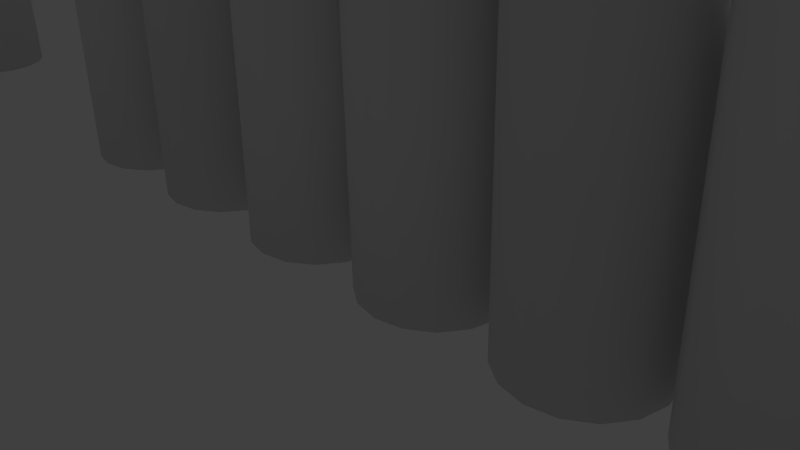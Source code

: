 # Source: Pallisade.blend  (saved by Blender 2.71.0; exported with 4.5.12 LTS)
import bpy
from mathutils import Matrix  # noqa: F401  (used for matrix-valued properties, if any)

bpy.ops.wm.read_factory_settings(use_empty=True)
scene = bpy.context.scene
scene.name = 'Scene'

# ---- collections
col_collection_1 = bpy.data.collections.new('Collection 1'); scene.collection.children.link(col_collection_1)

# ---- world
world_world = bpy.data.worlds.new('World'); scene.world = world_world
world_world.color = (0.05088, 0.05088, 0.05088)
world_world.use_sun_shadow = False
world_world.sun_shadow_jitter_overblur = 0.0
world_world.cycles.sampling_method = 'MANUAL'
world_world.cycles.sample_map_resolution = 256

# ---- cameras
cam_camera = bpy.data.cameras.new('Camera')
cam_camera.clip_end = 100.0
cam_camera.lens = 35.0
cam_camera.sensor_width = 32.0
cam_camera.sensor_height = 18.0
cam_camera.ortho_scale = 7.314
cam_camera.dof.focus_distance = 0.0
cam_camera.dof.aperture_fstop = 128.0

# ---- lights
light_lamp = bpy.data.lights.new('Lamp', 'POINT')
light_lamp.transmission_factor = 0.0
light_lamp.cutoff_distance = 30.0
light_lamp.energy = 100.0
light_lamp.shadow_buffer_clip_start = 1.001
light_lamp.shadow_soft_size = 0.1
light_lamp.shadow_maximum_resolution = 0.006
light_lamp.use_absolute_resolution = True
light_lamp.cycles.use_multiple_importance_sampling = False

# ---- meshes
me_cylinder_004 = bpy.data.meshes.new('Cylinder.004')
me_cylinder_004.from_pydata([(3.066, 4.786, 0.3963), (3.066, -0.4934, 9.705), (3.266, 4.751, 0.3767), (3.263, -0.5103, 9.655), (3.435, 4.653, 0.321), (3.429, -0.5936, 9.573), (3.547, 4.506, 0.2377), (3.541, -0.7306, 9.472), (3.587, 4.333, 0.1393), (3.58, -0.9005, 9.367), (3.547, 4.159, 0.04102), (3.541, -1.077, 9.275), (3.435, 4.012, -0.04233), (3.429, -1.234, 9.209), (3.266, 3.914, -0.09803), (3.263, -1.347, 9.18), (3.066, 3.88, -0.1176), (3.066, -1.4, 9.191), (2.867, 3.914, -0.09803), (2.87, -1.383, 9.242), (2.698, 4.012, -0.04233), (2.703, -1.299, 9.324), (2.585, 4.159, 0.04102), (2.592, -1.162, 9.425), (2.545, 4.333, 0.1393), (2.553, -0.9925, 9.529), (2.585, 4.506, 0.2377), (2.592, -0.8157, 9.622), (2.698, 4.653, 0.321), (2.703, -0.6587, 9.687), (2.867, 4.751, 0.3767), (2.87, -0.5455, 9.717), (3.066, -1.939, 11.2), (3.118, 2.146, 5.051), (3.318, 2.112, 5.031), (3.487, 2.013, 4.976), (3.6, 1.866, 4.892), (3.639, 1.693, 4.794), (3.6, 1.52, 4.696), (3.487, 1.373, 4.612), (3.318, 1.275, 4.556), (3.118, 1.24, 4.537), (2.919, 1.275, 4.556), (2.75, 1.373, 4.612), (2.637, 1.52, 4.696), (2.598, 1.693, 4.794), (2.637, 1.866, 4.892), (2.75, 2.013, 4.976), (2.919, 2.112, 5.031), (3.046, -0.1925, 9.175), (3.245, -0.227, 9.155), (3.414, -0.3252, 9.099), (3.527, -0.4721, 9.016), (3.567, -0.6455, 8.918), (3.527, -0.8189, 8.819), (3.414, -0.9659, 8.736), (3.245, -1.064, 8.68), (3.046, -1.099, 8.661), (2.847, -1.064, 8.68), (2.678, -0.9659, 8.736), (2.565, -0.8189, 8.819), (2.525, -0.6455, 8.918), (2.565, -0.4721, 9.016), (2.678, -0.3252, 9.099), (2.847, -0.227, 9.155), (4.132, 3.191, 9.591), (3.963, 3.082, 9.622), (3.85, 2.92, 9.667), (3.81, 2.728, 9.721), (3.85, 2.536, 9.775), (3.963, 2.373, 9.82), (4.132, 2.264, 9.851), (4.331, 2.226, 9.862), (4.53, 2.264, 9.851), (4.699, 2.373, 9.82), (4.812, 2.536, 9.775), (4.852, 2.728, 9.721), (4.812, 2.92, 9.667), (4.699, 3.082, 9.622), (4.53, 3.191, 9.591), (4.331, 3.229, 9.58), (4.204, 1.912, 5.026), (4.035, 1.803, 5.057), (3.922, 1.64, 5.102), (3.883, 1.449, 5.156), (3.922, 1.257, 5.21), (4.035, 1.094, 5.255), (4.204, 0.9852, 5.286), (4.403, 0.947, 5.297), (4.603, 0.9852, 5.286), (4.772, 1.094, 5.255), (4.885, 1.257, 5.21), (4.924, 1.449, 5.156), (4.885, 1.64, 5.102), (4.772, 1.803, 5.057), (4.603, 1.912, 5.026), (4.403, 1.95, 5.016), (4.351, 3.435, 12.25), (4.155, 3.365, 10.21), (4.152, 0.468, -0.1261), (3.988, 3.265, 10.27), (3.983, 0.3593, -0.09567), (3.877, 3.108, 10.34), (3.87, 0.1966, -0.05007), (3.838, 2.918, 10.4), (3.83, 0.004639, 0.003714), (3.877, 2.724, 10.45), (3.87, -0.1873, 0.0575), (3.988, 2.556, 10.47), (3.983, -0.35, 0.1031), (4.155, 2.439, 10.47), (4.152, -0.4587, 0.1336), (4.351, 2.391, 10.45), (4.351, -0.4969, 0.1443), (4.548, 2.419, 10.4), (4.551, -0.4587, 0.1336), (4.714, 2.52, 10.34), (4.72, -0.35, 0.1031), (4.826, 2.677, 10.28), (4.832, -0.1873, 0.0575), (4.865, 2.867, 10.22), (4.872, 0.004639, 0.003714), (4.826, 3.061, 10.17), (4.832, 0.1966, -0.05007), (4.714, 3.229, 10.15), (4.72, 0.3593, -0.09567), (4.548, 3.346, 10.14), (4.551, 0.468, -0.1261), (4.351, 3.394, 10.17), (4.351, 0.5062, -0.1368), (5.672, 4.957, 0.4312), (5.672, -0.8807, 9.401), (5.871, 4.923, 0.4096), (5.869, -0.8944, 9.349), (6.04, 4.829, 0.348), (6.035, -0.9726, 9.262), (6.153, 4.687, 0.2559), (6.147, -1.103, 9.153), (6.193, 4.52, 0.1471), (6.186, -1.266, 9.039), (6.153, 4.353, 0.03843), (6.147, -1.437, 8.936), (6.04, 4.211, -0.05374), (6.035, -1.59, 8.861), (5.871, 4.117, -0.1153), (5.869, -1.701, 8.824), (5.672, 4.084, -0.137), (5.672, -1.754, 8.833), (5.473, 4.117, -0.1153), (5.475, -1.74, 8.884), (5.304, 4.211, -0.05374), (5.309, -1.662, 8.971), (5.191, 4.353, 0.03843), (5.197, -1.531, 9.08), (5.151, 4.52, 0.1471), (5.158, -1.368, 9.195), (5.191, 4.687, 0.2559), (5.197, -1.197, 9.298), (5.304, 4.829, 0.348), (5.309, -1.045, 9.373), (5.473, 4.923, 0.4096), (5.475, -0.9334, 9.409), (5.672, -2.415, 10.8), (5.724, 2.038, 4.916), (5.924, 2.005, 4.894), (6.092, 1.91, 4.833), (6.205, 1.768, 4.741), (6.245, 1.601, 4.632), (6.205, 1.434, 4.523), (6.092, 1.293, 4.431), (5.924, 1.198, 4.369), (5.724, 1.165, 4.348), (5.525, 1.198, 4.369), (5.356, 1.293, 4.431), (5.243, 1.434, 4.523), (5.203, 1.601, 4.632), (5.243, 1.768, 4.741), (5.356, 1.91, 4.833), (5.525, 2.005, 4.894), (5.652, -0.5479, 8.889), (5.851, -0.5811, 8.868), (6.02, -0.6757, 8.806), (6.133, -0.8174, 8.714), (6.173, -0.9844, 8.605), (6.133, -1.151, 8.497), (6.02, -1.293, 8.404), (5.851, -1.388, 8.343), (5.652, -1.421, 8.321), (5.452, -1.388, 8.343), (5.284, -1.293, 8.404), (5.171, -1.151, 8.497), (5.131, -0.9844, 8.605), (5.171, -0.8174, 8.714), (5.284, -0.6757, 8.806), (5.452, -0.5811, 8.868), (0.4255, -0.5811, 8.868), (0.2565, -0.6757, 8.806), (0.1436, -0.8174, 8.714), (0.1039, -0.9844, 8.605), (0.1436, -1.151, 8.497), (0.2565, -1.293, 8.404), (0.4255, -1.388, 8.343), (0.6248, -1.421, 8.321), (0.8241, -1.388, 8.343), (0.9931, -1.293, 8.404), (1.106, -1.151, 8.497), (1.146, -0.9844, 8.605), (1.106, -0.8174, 8.714), (0.9931, -0.6757, 8.806), (0.8241, -0.5811, 8.868), (0.6248, -0.5479, 8.889), (0.4979, 2.005, 4.894), (0.3289, 1.91, 4.833), (0.216, 1.768, 4.741), (0.1763, 1.601, 4.632), (0.216, 1.434, 4.523), (0.3289, 1.293, 4.431), (0.4979, 1.198, 4.369), (0.6972, 1.165, 4.348), (0.8965, 1.198, 4.369), (1.065, 1.293, 4.431), (1.178, 1.434, 4.523), (1.218, 1.601, 4.632), (1.178, 1.768, 4.741), (1.065, 1.91, 4.833), (0.8965, 2.005, 4.894), (0.6972, 2.038, 4.916), (0.6449, -2.415, 10.8), (0.4484, -0.9334, 9.409), (0.4456, 4.923, 0.4096), (0.2817, -1.045, 9.373), (0.2767, 4.829, 0.348), (0.1704, -1.197, 9.298), (0.1637, 4.687, 0.2559), (0.1313, -1.368, 9.195), (0.1241, 4.52, 0.1471), (0.1704, -1.531, 9.08), (0.1637, 4.353, 0.03843), (0.2817, -1.662, 8.971), (0.2767, 4.211, -0.05374), (0.4484, -1.74, 8.884), (0.4456, 4.117, -0.1153), (0.6449, -1.754, 8.833), (0.6449, 4.084, -0.137), (0.8415, -1.701, 8.824), (0.8443, 4.117, -0.1153), (1.008, -1.59, 8.861), (1.013, 4.211, -0.05374), (1.119, -1.437, 8.936), (1.126, 4.353, 0.03843), (1.159, -1.266, 9.039), (1.166, 4.52, 0.1471), (1.119, -1.103, 9.153), (1.126, 4.687, 0.2559), (1.008, -0.9726, 9.262), (1.013, 4.829, 0.348), (0.8415, -0.8944, 9.349), (0.8443, 4.923, 0.4096), (0.6449, -0.8807, 9.401), (0.6449, 4.957, 0.4312), (-0.6758, 0.5062, -0.1368), (-0.6758, 3.394, 10.17), (-0.4765, 0.468, -0.1261), (-0.4792, 3.346, 10.14), (-0.3075, 0.3593, -0.09567), (-0.3126, 3.229, 10.15), (-0.1946, 0.1966, -0.05007), (-0.2012, 3.061, 10.17), (-0.1549, 0.004639, 0.003714), (-0.1621, 2.867, 10.22), (-0.1946, -0.1873, 0.0575), (-0.2012, 2.677, 10.28), (-0.3075, -0.35, 0.1031), (-0.3126, 2.52, 10.34), (-0.4765, -0.4587, 0.1336), (-0.4792, 2.419, 10.4), (-0.6758, -0.4969, 0.1443), (-0.6758, 2.391, 10.45), (-0.8751, -0.4587, 0.1336), (-0.8723, 2.439, 10.47), (-1.044, -0.35, 0.1031), (-1.039, 2.556, 10.47), (-1.157, -0.1873, 0.0575), (-1.15, 2.724, 10.45), (-1.197, 0.004639, 0.003714), (-1.189, 2.918, 10.4), (-1.157, 0.1966, -0.05007), (-1.15, 3.108, 10.34), (-1.044, 0.3593, -0.09567), (-1.039, 3.265, 10.27), (-0.8751, 0.468, -0.1261), (-0.8723, 3.365, 10.21), (-0.6758, 3.435, 12.25), (-0.6236, 1.95, 5.016), (-0.4242, 1.912, 5.026), (-0.2553, 1.803, 5.057), (-0.1424, 1.64, 5.102), (-0.1027, 1.449, 5.156), (-0.1424, 1.257, 5.21), (-0.2553, 1.094, 5.255), (-0.4242, 0.9852, 5.286), (-0.6236, 0.947, 5.297), (-0.8229, 0.9852, 5.286), (-0.9919, 1.094, 5.255), (-1.105, 1.257, 5.21), (-1.144, 1.449, 5.156), (-1.105, 1.64, 5.102), (-0.9919, 1.803, 5.057), (-0.8229, 1.912, 5.026), (-0.6959, 3.229, 9.58), (-0.4966, 3.191, 9.591), (-0.3276, 3.082, 9.622), (-0.2147, 2.92, 9.667), (-0.1751, 2.728, 9.721), (-0.2147, 2.536, 9.775), (-0.3276, 2.373, 9.82), (-0.4966, 2.264, 9.851), (-0.6959, 2.226, 9.862), (-0.8953, 2.264, 9.851), (-1.064, 2.373, 9.82), (-1.177, 2.536, 9.775), (-1.217, 2.728, 9.721), (-1.177, 2.92, 9.667), (-1.064, 3.082, 9.622), (-0.8953, 3.191, 9.591), (-2.18, -0.227, 9.155), (-2.349, -0.3252, 9.099), (-2.462, -0.4721, 9.016), (-2.502, -0.6455, 8.918), (-2.462, -0.8189, 8.819), (-2.349, -0.9659, 8.736), (-2.18, -1.064, 8.68), (-1.981, -1.099, 8.661), (-1.782, -1.064, 8.68), (-1.613, -0.9659, 8.736), (-1.5, -0.8189, 8.819), (-1.46, -0.6455, 8.918), (-1.5, -0.4721, 9.016), (-1.613, -0.3252, 9.099), (-1.782, -0.227, 9.155), (-1.981, -0.1925, 9.175), (-2.108, 2.112, 5.031), (-2.277, 2.013, 4.976), (-2.39, 1.866, 4.892), (-2.429, 1.693, 4.794), (-2.39, 1.52, 4.696), (-2.277, 1.373, 4.612), (-2.108, 1.275, 4.556), (-1.909, 1.24, 4.537), (-1.709, 1.275, 4.556), (-1.54, 1.373, 4.612), (-1.427, 1.52, 4.696), (-1.388, 1.693, 4.794), (-1.427, 1.866, 4.892), (-1.54, 2.013, 4.976), (-1.709, 2.112, 5.031), (-1.909, 2.146, 5.051), (-1.961, -1.939, 11.2), (-2.157, -0.5455, 9.717), (-2.16, 4.751, 0.3767), (-2.324, -0.6587, 9.687), (-2.329, 4.653, 0.321), (-2.435, -0.8157, 9.622), (-2.442, 4.506, 0.2377), (-2.474, -0.9925, 9.529), (-2.482, 4.333, 0.1393), (-2.435, -1.162, 9.425), (-2.442, 4.159, 0.04102), (-2.324, -1.299, 9.324), (-2.329, 4.012, -0.04233), (-2.157, -1.383, 9.242), (-2.16, 3.914, -0.09803), (-1.961, -1.4, 9.191), (-1.961, 3.88, -0.1176), (-1.764, -1.347, 9.18), (-1.761, 3.914, -0.09803), (-1.598, -1.234, 9.209), (-1.593, 4.012, -0.04233), (-1.486, -1.077, 9.275), (-1.48, 4.159, 0.04102), (-1.447, -0.9005, 9.367), (-1.44, 4.333, 0.1393), (-1.486, -0.7306, 9.472), (-1.48, 4.506, 0.2377), (-1.598, -0.5936, 9.573), (-1.593, 4.653, 0.321), (-1.764, -0.5103, 9.655), (-1.761, 4.751, 0.3767), (-1.961, -0.4934, 9.705), (-1.961, 4.786, 0.3963), (-3.174, 0.5102, -0.114), (-3.174, 3.06, 10.28), (-2.975, 0.4717, -0.1046), (-2.978, 3.012, 10.25), (-2.806, 0.362, -0.07769), (-2.811, 2.896, 10.25), (-2.693, 0.1979, -0.03744), (-2.7, 2.727, 10.27), (-2.654, 0.00434, 0.01004), (-2.661, 2.531, 10.31), (-2.693, -0.1892, 0.05752), (-2.7, 2.34, 10.37), (-2.806, -0.3534, 0.09777), (-2.811, 2.18, 10.43), (-2.975, -0.463, 0.1247), (-2.978, 2.078, 10.48), (-3.174, -0.5015, 0.1341), (-3.174, 2.048, 10.53), (-3.374, -0.463, 0.1247), (-3.371, 2.095, 10.55), (-3.543, -0.3534, 0.09777), (-3.538, 2.212, 10.56), (-3.656, -0.1892, 0.05752), (-3.649, 2.381, 10.53), (-3.695, 0.00434, 0.01004), (-3.688, 2.576, 10.49), (-3.656, 0.1979, -0.03744), (-3.649, 2.768, 10.44), (-3.543, 0.362, -0.07769), (-3.538, 2.927, 10.38), (-3.374, 0.4717, -0.1046), (-3.371, 3.03, 10.32), (-3.174, 3.033, 12.36), (-3.122, 1.785, 5.083), (-2.923, 1.746, 5.092), (-2.754, 1.637, 5.119), (-2.641, 1.473, 5.159), (-2.601, 1.279, 5.207), (-2.641, 1.085, 5.254), (-2.754, 0.9213, 5.295), (-2.923, 0.8116, 5.322), (-3.122, 0.7731, 5.331), (-3.322, 0.8116, 5.322), (-3.491, 0.9213, 5.295), (-3.603, 1.085, 5.254), (-3.643, 1.279, 5.207), (-3.603, 1.473, 5.159), (-3.491, 1.637, 5.119), (-3.322, 1.746, 5.092), (-3.195, 2.914, 9.687), (-2.995, 2.876, 9.697), (-2.826, 2.766, 9.723), (-2.713, 2.602, 9.764), (-2.674, 2.408, 9.811), (-2.713, 2.215, 9.859), (-2.826, 2.051, 9.899), (-2.995, 1.941, 9.926), (-3.195, 1.902, 9.935), (-3.394, 1.941, 9.926), (-3.563, 2.051, 9.899), (-3.676, 2.215, 9.859), (-3.715, 2.408, 9.811), (-3.676, 2.602, 9.764), (-3.563, 2.766, 9.723), (-3.394, 2.876, 9.697), (1.853, 0.5003, -0.164), (1.853, 3.791, 10.02), (2.052, 0.4626, -0.1519), (2.049, 3.742, 9.998), (2.221, 0.3552, -0.1171), (2.216, 3.625, 10.0), (2.334, 0.1944, -0.06518), (2.327, 3.458, 10.04), (2.373, 0.004726, -0.003898), (2.366, 3.266, 10.09), (2.334, -0.1849, 0.05739), (2.327, 3.079, 10.16), (2.221, -0.3457, 0.1093), (2.216, 2.924, 10.23), (2.052, -0.4532, 0.1441), (2.049, 2.826, 10.29), (1.853, -0.4909, 0.1562), (1.853, 2.8, 10.34), (1.653, -0.4532, 0.1441), (1.656, 2.848, 10.36), (1.484, -0.3457, 0.1093), (1.489, 2.965, 10.36), (1.371, -0.1849, 0.05739), (1.378, 3.132, 10.32), (1.332, 0.004726, -0.003898), (1.339, 3.324, 10.27), (1.371, 0.1944, -0.06518), (1.378, 3.511, 10.2), (1.484, 0.3552, -0.1171), (1.489, 3.666, 10.13), (1.653, 0.4626, -0.1519), (1.656, 3.764, 10.07), (1.853, 3.914, 12.09), (1.905, 2.146, 4.928), (2.104, 2.108, 4.94), (2.273, 2.0, 4.975), (2.386, 1.84, 5.026), (2.426, 1.65, 5.088), (2.386, 1.46, 5.149), (2.273, 1.299, 5.201), (2.104, 1.192, 5.236), (1.905, 1.154, 5.248), (1.705, 1.192, 5.236), (1.536, 1.299, 5.201), (1.424, 1.46, 5.149), (1.384, 1.65, 5.088), (1.424, 1.84, 5.026), (1.536, 2.0, 4.975), (1.705, 2.108, 4.94), (1.832, 3.603, 9.439), (2.032, 3.565, 9.451), (2.201, 3.458, 9.486), (2.314, 3.297, 9.538), (2.353, 3.108, 9.599), (2.314, 2.918, 9.66), (2.201, 2.757, 9.712), (2.032, 2.65, 9.747), (1.832, 2.612, 9.759), (1.633, 2.65, 9.747), (1.464, 2.757, 9.712), (1.351, 2.918, 9.66), (1.312, 3.108, 9.599), (1.351, 3.297, 9.538), (1.464, 3.458, 9.486), (1.633, 3.565, 9.451)], [], [(52, 7, 9, 53), (57, 17, 19, 58), (60, 23, 25, 61), (63, 29, 31, 64), (191, 155, 157, 192), (174, 190, 191, 175), (158, 177, 178, 160), (176, 192, 193, 177), (187, 147, 149, 188), (29, 27, 32), (31, 29, 32), (5, 3, 32), (1, 31, 32), (23, 21, 32), (53, 9, 11, 54), (122, 124, 97), (64, 31, 1, 49), (21, 19, 32), (62, 27, 29, 63), (13, 11, 32), (170, 186, 187, 171), (0, 2, 4, 6, 8, 10, 12, 14, 16, 18, 20, 22, 24, 26, 28, 30), (56, 15, 17, 57), (11, 9, 32), (157, 155, 162), (54, 11, 13, 55), (51, 5, 7, 52), (148, 172, 173, 150), (9, 7, 32), (59, 21, 23, 60), (17, 15, 32), (175, 191, 192, 176), (179, 131, 133, 180), (104, 106, 97), (78, 124, 122, 77), (159, 157, 162), (19, 17, 32), (2, 34, 35, 4), (8, 37, 38, 10), (14, 40, 41, 16), (20, 43, 44, 22), (30, 48, 33, 0), (37, 53, 54, 38), (46, 62, 63, 47), (87, 71, 70, 86), (92, 76, 75, 91), (117, 90, 89, 115), (66, 100, 98, 65), (93, 77, 76, 92), (126, 128, 97), (91, 75, 74, 90), (141, 139, 162), (88, 72, 71, 87), (12, 39, 40, 14), (127, 95, 94, 125), (75, 118, 116, 74), (83, 67, 66, 82), (0, 33, 34, 2), (69, 106, 104, 68), (114, 116, 97), (18, 42, 43, 20), (43, 59, 60, 44), (186, 145, 147, 187), (111, 87, 86, 109), (6, 36, 37, 8), (24, 45, 46, 26), (125, 94, 93, 123), (47, 63, 64, 48), (99, 81, 96, 129), (28, 47, 48, 30), (38, 54, 55, 39), (48, 64, 49, 33), (96, 80, 79, 95), (95, 79, 78, 94), (123, 93, 92, 121), (112, 114, 97), (71, 110, 108, 70), (65, 98, 128, 80), (129, 127, 125, 123, 121, 119, 117, 115, 113, 111, 109, 107, 105, 103, 101, 99), (183, 139, 141, 184), (119, 91, 90, 117), (110, 112, 97), (109, 86, 85, 107), (153, 151, 162), (129, 96, 95, 127), (130, 132, 134, 136, 138, 140, 142, 144, 146, 148, 150, 152, 154, 156, 158, 160), (94, 78, 77, 93), (77, 122, 120, 76), (115, 89, 88, 113), (135, 133, 162), (35, 51, 52, 36), (89, 73, 72, 88), (101, 82, 81, 99), (86, 70, 69, 85), (120, 122, 97), (33, 49, 50, 34), (116, 118, 97), (44, 60, 61, 45), (113, 88, 87, 111), (36, 52, 53, 37), (39, 55, 56, 40), (82, 66, 65, 81), (42, 58, 59, 43), (121, 92, 91, 119), (41, 57, 58, 42), (85, 69, 68, 84), (84, 68, 67, 83), (107, 85, 84, 105), (68, 104, 102, 67), (192, 157, 159, 193), (143, 141, 162), (118, 120, 97), (74, 116, 114, 73), (45, 61, 62, 46), (108, 110, 97), (149, 147, 162), (128, 98, 97), (124, 126, 97), (98, 100, 97), (100, 102, 97), (67, 102, 100, 66), (70, 108, 106, 69), (73, 114, 112, 72), (76, 120, 118, 75), (79, 126, 124, 78), (180, 133, 135, 181), (189, 151, 153, 190), (161, 159, 162), (151, 149, 162), (106, 108, 97), (144, 170, 171, 146), (185, 143, 145, 186), (72, 112, 110, 71), (80, 128, 126, 79), (131, 161, 162), (26, 46, 47, 28), (4, 35, 36, 6), (10, 38, 39, 12), (16, 41, 42, 18), (22, 44, 45, 24), (34, 50, 51, 35), (40, 56, 57, 41), (81, 65, 80, 96), (90, 74, 73, 89), (105, 84, 83, 103), (102, 104, 97), (103, 83, 82, 101), (142, 169, 170, 144), (132, 164, 165, 134), (165, 181, 182, 166), (134, 165, 166, 136), (145, 143, 162), (190, 153, 155, 191), (167, 183, 184, 168), (146, 171, 172, 148), (184, 141, 143, 185), (130, 163, 164, 132), (166, 182, 183, 167), (188, 149, 151, 189), (172, 188, 189, 173), (173, 189, 190, 174), (182, 137, 139, 183), (133, 131, 162), (49, 1, 3, 50), (55, 13, 15, 56), (58, 19, 21, 59), (61, 25, 27, 62), (139, 137, 162), (152, 174, 175, 154), (160, 178, 163, 130), (171, 187, 188, 172), (168, 184, 185, 169), (137, 135, 162), (25, 23, 32), (15, 13, 32), (27, 25, 32), (3, 1, 32), (50, 3, 5, 51), (7, 5, 32), (194, 161, 131, 179), (147, 145, 162), (136, 166, 167, 138), (164, 180, 181, 165), (163, 179, 180, 164), (138, 167, 168, 140), (177, 193, 194, 178), (140, 168, 169, 142), (150, 173, 174, 152), (156, 176, 177, 158), (154, 175, 176, 156), (169, 185, 186, 170), (178, 194, 179, 163), (181, 135, 137, 182), (193, 159, 161, 194), (155, 153, 162), (234, 236, 227), (208, 254, 252, 207), (211, 195, 210, 226), (220, 204, 203, 219), (235, 214, 213, 233), (233, 213, 212, 231), (239, 216, 215, 237), (249, 221, 220, 247), (212, 196, 195, 211), (251, 222, 221, 249), (226, 210, 209, 225), (225, 209, 208, 224), (253, 223, 222, 251), (242, 244, 227), (196, 230, 228, 195), (195, 228, 258, 210), (256, 258, 227), (216, 200, 199, 215), (217, 201, 200, 216), (201, 240, 238, 200), (223, 207, 206, 222), (259, 226, 225, 257), (205, 248, 246, 204), (243, 218, 217, 241), (222, 206, 205, 221), (199, 236, 234, 198), (244, 246, 227), (255, 224, 223, 253), (224, 208, 207, 223), (257, 225, 224, 255), (207, 252, 250, 206), (247, 220, 219, 245), (245, 219, 218, 243), (238, 240, 227), (228, 230, 227), (200, 238, 236, 199), (209, 256, 254, 208), (310, 263, 265, 311), (313, 269, 271, 314), (316, 275, 277, 317), (319, 281, 283, 320), (322, 287, 289, 323), (289, 287, 292), (291, 289, 292), (265, 263, 292), (261, 291, 292), (283, 281, 292), (240, 242, 227), (279, 277, 292), (259, 257, 255, 253, 251, 249, 247, 245, 243, 241, 239, 237, 235, 233, 231, 229), (281, 279, 292), (206, 250, 248, 205), (273, 271, 292), (315, 273, 275, 316), (260, 262, 264, 266, 268, 270, 272, 274, 276, 278, 280, 282, 284, 286, 288, 290), (254, 256, 227), (271, 269, 292), (324, 291, 261, 309), (236, 238, 227), (246, 248, 227), (318, 279, 281, 319), (269, 267, 292), (197, 232, 230, 196), (277, 275, 292), (312, 267, 269, 313), (321, 285, 287, 322), (266, 296, 297, 268), (276, 301, 302, 278), (282, 304, 305, 284), (294, 310, 311, 295), (303, 319, 320, 304), (305, 321, 322, 306), (293, 309, 310, 294), (295, 311, 312, 296), (304, 320, 321, 305), (341, 325, 340, 356), (345, 329, 328, 344), (348, 332, 331, 347), (351, 335, 334, 350), (354, 338, 337, 353), (268, 297, 298, 270), (361, 342, 341, 359), (260, 293, 294, 262), (347, 331, 330, 346), (290, 308, 293, 260), (356, 340, 339, 355), (307, 323, 324, 308), (342, 326, 325, 341), (274, 300, 301, 276), (350, 334, 333, 349), (300, 316, 317, 301), (270, 298, 299, 272), (264, 295, 296, 266), (288, 307, 308, 290), (344, 328, 327, 343), (280, 303, 304, 282), (353, 337, 336, 352), (296, 312, 313, 297), (301, 317, 318, 302), (286, 306, 307, 288), (272, 299, 300, 274), (278, 302, 303, 280), (284, 305, 306, 286), (297, 313, 314, 298), (306, 322, 323, 307), (299, 315, 316, 300), (302, 318, 319, 303), (298, 314, 315, 299), (308, 324, 309, 293), (343, 327, 326, 342), (346, 330, 329, 345), (349, 333, 332, 348), (352, 336, 335, 351), (262, 294, 295, 264), (355, 339, 338, 354), (359, 341, 356, 389), (365, 344, 343, 363), (367, 345, 344, 365), (369, 346, 345, 367), (371, 347, 346, 369), (373, 348, 347, 371), (375, 349, 348, 373), (377, 350, 349, 375), (379, 351, 350, 377), (381, 352, 351, 379), (383, 353, 352, 381), (385, 354, 353, 383), (387, 355, 354, 385), (389, 356, 355, 387), (363, 343, 342, 361), (370, 372, 357), (248, 250, 227), (258, 228, 227), (230, 232, 227), (203, 244, 242, 202), (309, 261, 263, 310), (311, 265, 267, 312), (314, 271, 273, 315), (317, 277, 279, 318), (320, 283, 285, 321), (323, 289, 291, 324), (285, 283, 292), (275, 273, 292), (287, 285, 292), (263, 261, 292), (204, 246, 244, 203), (267, 265, 292), (376, 378, 357), (382, 384, 357), (366, 368, 357), (372, 374, 357), (386, 388, 357), (388, 358, 357), (378, 380, 357), (362, 364, 357), (384, 386, 357), (368, 370, 357), (374, 376, 357), (358, 360, 357), (380, 382, 357), (364, 366, 357), (360, 362, 357), (389, 387, 385, 383, 381, 379, 377, 375, 373, 371, 369, 367, 365, 363, 361, 359), (252, 254, 227), (202, 242, 240, 201), (210, 258, 256, 209), (221, 205, 204, 220), (213, 197, 196, 212), (241, 217, 216, 239), (218, 202, 201, 217), (231, 212, 211, 229), (219, 203, 202, 218), (229, 211, 226, 259), (215, 199, 198, 214), (214, 198, 197, 213), (237, 215, 214, 235), (198, 234, 232, 197), (232, 234, 227), (250, 252, 227), (326, 360, 358, 325), (327, 362, 360, 326), (328, 364, 362, 327), (329, 366, 364, 328), (330, 368, 366, 329), (331, 370, 368, 330), (332, 372, 370, 331), (333, 374, 372, 332), (334, 376, 374, 333), (335, 378, 376, 334), (336, 380, 378, 335), (337, 382, 380, 336), (338, 384, 382, 337), (339, 386, 384, 338), (325, 358, 388, 340), (340, 388, 386, 339), (439, 391, 393, 440), (440, 393, 395, 441), (441, 395, 397, 442), (442, 397, 399, 443), (443, 399, 401, 444), (444, 401, 403, 445), (445, 403, 405, 446), (446, 405, 407, 447), (447, 407, 409, 448), (448, 409, 411, 449), (449, 411, 413, 450), (450, 413, 415, 451), (451, 415, 417, 452), (452, 417, 419, 453), (454, 421, 391, 439), (453, 419, 421, 454), (390, 392, 394, 396, 398, 400, 402, 404, 406, 408, 410, 412, 414, 416, 418, 420), (415, 413, 422), (399, 397, 422), (421, 419, 422), (405, 403, 422), (411, 409, 422), (395, 393, 422), (417, 415, 422), (401, 399, 422), (391, 421, 422), (393, 391, 422), (407, 405, 422), (413, 411, 422), (397, 395, 422), (419, 417, 422), (403, 401, 422), (409, 407, 422), (390, 423, 424, 392), (392, 424, 425, 394), (394, 425, 426, 396), (396, 426, 427, 398), (398, 427, 428, 400), (400, 428, 429, 402), (402, 429, 430, 404), (404, 430, 431, 406), (406, 431, 432, 408), (408, 432, 433, 410), (410, 433, 434, 412), (412, 434, 435, 414), (414, 435, 436, 416), (416, 436, 437, 418), (420, 438, 423, 390), (418, 437, 438, 420), (423, 439, 440, 424), (424, 440, 441, 425), (425, 441, 442, 426), (426, 442, 443, 427), (427, 443, 444, 428), (428, 444, 445, 429), (429, 445, 446, 430), (430, 446, 447, 431), (431, 447, 448, 432), (432, 448, 449, 433), (433, 449, 450, 434), (434, 450, 451, 435), (435, 451, 452, 436), (436, 452, 453, 437), (438, 454, 439, 423), (437, 453, 454, 438), (504, 456, 458, 505), (505, 458, 460, 506), (506, 460, 462, 507), (507, 462, 464, 508), (508, 464, 466, 509), (509, 466, 468, 510), (510, 468, 470, 511), (511, 470, 472, 512), (512, 472, 474, 513), (513, 474, 476, 514), (514, 476, 478, 515), (515, 478, 480, 516), (516, 480, 482, 517), (517, 482, 484, 518), (519, 486, 456, 504), (518, 484, 486, 519), (455, 457, 459, 461, 463, 465, 467, 469, 471, 473, 475, 477, 479, 481, 483, 485), (480, 478, 487), (464, 462, 487), (486, 484, 487), (470, 468, 487), (476, 474, 487), (460, 458, 487), (482, 480, 487), (466, 464, 487), (456, 486, 487), (458, 456, 487), (472, 470, 487), (478, 476, 487), (462, 460, 487), (484, 482, 487), (468, 466, 487), (474, 472, 487), (455, 488, 489, 457), (457, 489, 490, 459), (459, 490, 491, 461), (461, 491, 492, 463), (463, 492, 493, 465), (465, 493, 494, 467), (467, 494, 495, 469), (469, 495, 496, 471), (471, 496, 497, 473), (473, 497, 498, 475), (475, 498, 499, 477), (477, 499, 500, 479), (479, 500, 501, 481), (481, 501, 502, 483), (485, 503, 488, 455), (483, 502, 503, 485), (488, 504, 505, 489), (489, 505, 506, 490), (490, 506, 507, 491), (491, 507, 508, 492), (492, 508, 509, 493), (493, 509, 510, 494), (494, 510, 511, 495), (495, 511, 512, 496), (496, 512, 513, 497), (497, 513, 514, 498), (498, 514, 515, 499), (499, 515, 516, 500), (500, 516, 517, 501), (501, 517, 518, 502), (503, 519, 504, 488), (502, 518, 519, 503)])
me_cylinder_004.polygons.foreach_set('use_smooth', [True] * 520)
me_cylinder_004.use_remesh_preserve_volume = False
me_cylinder_004.use_remesh_preserve_attributes = False
me_cylinder_004.use_mirror_vertex_groups = False
me_cylinder_004.update()
me_cylinder_003 = bpy.data.meshes.new('Cylinder.003')
me_cylinder_003.from_pydata([(-15.09, 1.0, -0.01076), (-15.09, 1.0, 18.99), (-14.71, 0.9239, -0.01076), (-14.71, 0.9239, 18.99), (-14.38, 0.7071, -0.01076), (-14.38, 0.7071, 18.99), (-14.17, 0.3827, -0.01076), (-14.17, 0.3827, 18.99), (-14.09, -4.371e-08, -0.01076), (-14.09, -4.371e-08, 18.99), (-14.17, -0.3827, -0.01076), (-14.17, -0.3827, 18.99), (-14.38, -0.7071, -0.01076), (-14.38, -0.7071, 18.99), (-14.71, -0.9239, -0.01076), (-14.71, -0.9239, 18.99), (-15.09, -1.0, -0.01076), (-15.09, -1.0, 18.99), (-15.47, -0.9239, -0.01076), (-15.47, -0.9239, 18.99), (-15.8, -0.7071, -0.01076), (-15.8, -0.7071, 18.99), (-16.01, -0.3827, -0.01076), (-16.01, -0.3827, 18.99), (-16.09, 1.192e-08, -0.01076), (-16.09, 1.192e-08, 18.99), (-16.01, 0.3827, -0.01076), (-16.01, 0.3827, 18.99), (-15.8, 0.7071, -0.01076), (-15.8, 0.7071, 18.99), (-15.47, 0.9239, -0.01076), (-15.47, 0.9239, 18.99), (-15.09, 3.725e-09, 22.57), (-15.04, 1.0, 4.427), (-14.66, 0.9239, 4.427), (-14.33, 0.7071, 4.427), (-14.12, 0.3827, 4.427), (-14.04, -4.371e-08, 4.427), (-14.12, -0.3827, 4.427), (-14.33, -0.7071, 4.427), (-14.66, -0.9239, 4.427), (-15.04, -1.0, 4.427), (-15.42, -0.9239, 4.427), (-15.75, -0.7071, 4.427), (-15.96, -0.3827, 4.427), (-16.04, 1.192e-08, 4.427), (-15.96, 0.3827, 4.427), (-15.75, 0.7071, 4.427), (-15.42, 0.9239, 4.427), (-15.12, 1.0, 13.77), (-14.74, 0.9239, 13.77), (-14.41, 0.7071, 13.77), (-14.2, 0.3827, 13.77), (-14.12, -4.371e-08, 13.77), (-14.2, -0.3827, 13.77), (-14.41, -0.7071, 13.77), (-14.74, -0.9239, 13.77), (-15.12, -1.0, 13.77), (-15.5, -0.9239, 13.77), (-15.83, -0.7071, 13.77), (-16.05, -0.3827, 13.77), (-16.12, 1.192e-08, 13.77), (-16.05, 0.3827, 13.77), (-15.83, 0.7071, 13.77), (-15.5, 0.9239, 13.77), (15.33, -1.0, -0.01076), (15.33, -0.85, 19.68), (14.95, -0.9239, -0.01076), (15.0, -0.7853, 19.68), (14.62, -0.7071, -0.01076), (14.73, -0.601, 19.68), (14.41, -0.3827, -0.01076), (14.54, -0.3253, 19.68), (14.33, 1.907e-06, -0.01076), (14.48, 2.025e-06, 19.68), (14.41, 0.3827, -0.01076), (14.54, 0.3253, 19.68), (14.62, 0.7071, -0.01076), (14.73, 0.601, 19.68), (14.95, 0.9239, -0.01076), (15.0, 0.7853, 19.68), (15.33, 1.0, -0.01076), (15.33, 0.85, 19.68), (15.71, 0.9239, -0.01076), (15.66, 0.7853, 19.68), (16.04, 0.7071, -0.01076), (15.93, 0.601, 19.68), (16.25, 0.3827, -0.01076), (16.12, 0.3253, 19.68), (16.33, 4.53e-06, -0.01076), (16.18, 4.255e-06, 19.68), (16.25, -0.3827, -0.01076), (16.12, -0.3253, 19.68), (16.04, -0.7071, -0.01076), (15.93, -0.601, 19.68), (15.71, -0.9239, -0.01076), (15.66, -0.7853, 19.68), (15.33, 3.338e-06, 22.57), (15.28, -1.0, 4.427), (14.9, -0.9239, 4.427), (14.57, -0.7071, 4.427), (14.36, -0.3827, 4.427), (14.28, 1.907e-06, 4.427), (14.36, 0.3827, 4.427), (14.57, 0.7071, 4.427), (14.9, 0.9239, 4.427), (15.28, 1.0, 4.427), (15.66, 0.9239, 4.427), (15.99, 0.7071, 4.427), (16.2, 0.3827, 4.427), (16.28, 4.53e-06, 4.427), (16.2, -0.3827, 4.427), (15.99, -0.7071, 4.427), (15.66, -0.9239, 4.427), (15.36, -1.0, 13.77), (14.98, -0.9239, 13.77), (14.66, -0.7071, 13.77), (14.44, -0.3827, 13.77), (14.36, 1.907e-06, 13.77), (14.44, 0.3827, 13.77), (14.66, 0.7071, 13.77), (14.98, 0.9239, 13.77), (15.36, 1.0, 13.77), (15.74, 0.9239, 13.77), (16.07, 0.7071, 13.77), (16.29, 0.3827, 13.77), (16.36, 4.768e-06, 13.77), (16.29, -0.3827, 13.77), (16.07, -0.7071, 13.77), (15.74, -0.9239, 13.77), (0.2332, -0.1057, 0.02415), (0.2332, -0.5679, 0.02415), (14.27, -0.5679, 0.02415), (14.27, -0.1057, 0.02415), (0.2332, -0.1057, 20.02), (0.2332, -0.5679, 20.02), (14.27, -0.5679, 17.64), (14.27, -0.1057, 17.64), (3.041, -0.5679, 19.55), (5.849, -0.5679, 19.9), (8.658, -0.5679, 19.43), (11.47, -0.5679, 18.12), (11.47, -0.5679, 0.02415), (8.658, -0.5679, 0.02415), (5.849, -0.5679, 0.02415), (3.041, -0.5679, 0.02415), (11.47, -0.1057, 18.12), (8.658, -0.1057, 19.43), (5.849, -0.1057, 19.9), (3.041, -0.1057, 19.55), (3.041, -0.1057, 0.02415), (5.849, -0.1057, 0.02415), (8.658, -0.1057, 0.02415), (11.47, -0.1057, 0.02415), (14.09, -0.06613, 15.78), (14.09, 0.1469, 15.78), (0.4858, 0.1469, 15.78), (0.4858, -0.06613, 15.78), (14.09, -0.06613, 14.19), (14.09, 0.1469, 14.19), (0.4858, 0.1469, 14.19), (0.4858, -0.06613, 14.19), (2.948, -0.5679, 0.02415), (2.948, -0.1057, 19.56), (2.948, -0.5679, 19.56), (2.948, -0.1057, 0.02415), (5.763, -0.5679, 19.89), (5.763, -0.5679, 0.02415), (5.763, -0.1057, 19.89), (5.763, -0.1057, 0.02415), (8.554, -0.5679, 19.44), (8.554, -0.5679, 0.02415), (8.554, -0.1057, 19.44), (8.554, -0.1057, 0.02415), (11.4, -0.5679, 18.15), (11.4, -0.5679, 0.02415), (11.4, -0.1057, 18.15), (11.4, -0.1057, 0.02415), (14.09, -0.06613, 6.29), (14.09, 0.1469, 6.29), (0.4858, 0.1469, 6.29), (0.4858, -0.06613, 6.29), (14.09, -0.06613, 4.698), (14.09, 0.1469, 4.698), (0.4858, 0.1469, 4.698), (0.4858, -0.06613, 4.698), (0.06405, -0.5904, 0.02415), (0.06405, -0.1281, 0.02415), (-13.98, -0.1281, 0.02415), (-13.98, -0.5904, 0.02415), (0.06405, -0.5904, 20.02), (0.06405, -0.1281, 20.02), (-13.98, -0.1281, 17.64), (-13.98, -0.5904, 17.64), (-2.744, -0.1281, 19.55), (-5.552, -0.1281, 19.9), (-8.36, -0.1281, 19.43), (-11.17, -0.1281, 18.12), (-11.17, -0.1281, 0.02415), (-8.36, -0.1281, 0.02415), (-5.552, -0.1281, 0.02415), (-2.744, -0.1281, 0.02415), (-11.17, -0.5904, 18.12), (-8.36, -0.5904, 19.43), (-5.552, -0.5904, 19.9), (-2.744, -0.5904, 19.55), (-2.744, -0.5904, 0.02415), (-5.552, -0.5904, 0.02415), (-8.36, -0.5904, 0.02415), (-11.17, -0.5904, 0.02415), (-13.79, 0.1138, 15.78), (-13.79, -0.09923, 15.78), (-0.1885, -0.09921, 15.78), (-0.1885, 0.1138, 15.78), (-13.79, 0.1138, 14.19), (-13.79, -0.09923, 14.19), (-0.1885, -0.09921, 14.19), (-0.1885, 0.1138, 14.19), (-2.65, -0.1281, 0.02415), (-2.65, -0.5904, 19.56), (-2.65, -0.1281, 19.56), (-2.65, -0.5904, 0.02415), (-5.466, -0.1281, 19.89), (-5.466, -0.1281, 0.02415), (-5.466, -0.5904, 19.89), (-5.466, -0.5904, 0.02415), (-8.256, -0.1281, 19.44), (-8.256, -0.1281, 0.02415), (-8.256, -0.5904, 19.44), (-8.256, -0.5904, 0.02415), (-11.1, -0.1281, 18.15), (-11.1, -0.1281, 0.02415), (-11.1, -0.5904, 18.15), (-11.1, -0.5904, 0.02415), (-13.79, 0.1138, 6.29), (-13.79, -0.09923, 6.29), (-0.1885, -0.09921, 6.29), (-0.1885, 0.1138, 6.29), (-13.79, 0.1138, 4.698), (-13.79, -0.09923, 4.698), (-0.1885, -0.09921, 4.698), (-0.1885, 0.1138, 4.698)], [], [(49, 1, 3, 50), (50, 3, 5, 51), (51, 5, 7, 52), (52, 7, 9, 53), (53, 9, 11, 54), (54, 11, 13, 55), (55, 13, 15, 56), (56, 15, 17, 57), (57, 17, 19, 58), (58, 19, 21, 59), (59, 21, 23, 60), (60, 23, 25, 61), (61, 25, 27, 62), (62, 27, 29, 63), (64, 31, 1, 49), (63, 29, 31, 64), (0, 2, 4, 6, 8, 10, 12, 14, 16, 18, 20, 22, 24, 26, 28, 30), (25, 23, 32), (9, 7, 32), (31, 29, 32), (15, 13, 32), (21, 19, 32), (5, 3, 32), (27, 25, 32), (11, 9, 32), (1, 31, 32), (3, 1, 32), (17, 15, 32), (23, 21, 32), (7, 5, 32), (29, 27, 32), (13, 11, 32), (19, 17, 32), (0, 33, 34, 2), (2, 34, 35, 4), (4, 35, 36, 6), (6, 36, 37, 8), (8, 37, 38, 10), (10, 38, 39, 12), (12, 39, 40, 14), (14, 40, 41, 16), (16, 41, 42, 18), (18, 42, 43, 20), (20, 43, 44, 22), (22, 44, 45, 24), (24, 45, 46, 26), (26, 46, 47, 28), (30, 48, 33, 0), (28, 47, 48, 30), (33, 49, 50, 34), (34, 50, 51, 35), (35, 51, 52, 36), (36, 52, 53, 37), (37, 53, 54, 38), (38, 54, 55, 39), (39, 55, 56, 40), (40, 56, 57, 41), (41, 57, 58, 42), (42, 58, 59, 43), (43, 59, 60, 44), (44, 60, 61, 45), (45, 61, 62, 46), (46, 62, 63, 47), (48, 64, 49, 33), (47, 63, 64, 48), (114, 66, 68, 115), (115, 68, 70, 116), (116, 70, 72, 117), (117, 72, 74, 118), (118, 74, 76, 119), (119, 76, 78, 120), (120, 78, 80, 121), (121, 80, 82, 122), (122, 82, 84, 123), (123, 84, 86, 124), (124, 86, 88, 125), (125, 88, 90, 126), (126, 90, 92, 127), (127, 92, 94, 128), (129, 96, 66, 114), (128, 94, 96, 129), (65, 67, 69, 71, 73, 75, 77, 79, 81, 83, 85, 87, 89, 91, 93, 95), (90, 88, 97), (74, 72, 97), (96, 94, 97), (80, 78, 97), (86, 84, 97), (70, 68, 97), (92, 90, 97), (76, 74, 97), (66, 96, 97), (68, 66, 97), (82, 80, 97), (88, 86, 97), (72, 70, 97), (94, 92, 97), (78, 76, 97), (84, 82, 97), (65, 98, 99, 67), (67, 99, 100, 69), (69, 100, 101, 71), (71, 101, 102, 73), (73, 102, 103, 75), (75, 103, 104, 77), (77, 104, 105, 79), (79, 105, 106, 81), (81, 106, 107, 83), (83, 107, 108, 85), (85, 108, 109, 87), (87, 109, 110, 89), (89, 110, 111, 91), (91, 111, 112, 93), (95, 113, 98, 65), (93, 112, 113, 95), (98, 114, 115, 99), (99, 115, 116, 100), (100, 116, 117, 101), (101, 117, 118, 102), (102, 118, 119, 103), (103, 119, 120, 104), (104, 120, 121, 105), (105, 121, 122, 106), (106, 122, 123, 107), (107, 123, 124, 108), (108, 124, 125, 109), (109, 125, 126, 110), (110, 126, 127, 111), (111, 127, 128, 112), (113, 129, 114, 98), (112, 128, 129, 113), (134, 130, 131, 135), (141, 142, 132, 136), (136, 132, 133, 137), (163, 165, 130, 134), (153, 133, 132, 142), (163, 134, 135, 164), (137, 133, 153, 146), (176, 177, 152, 147), (172, 173, 151, 148), (168, 169, 150, 149), (137, 146, 141, 136), (176, 147, 140, 174), (172, 148, 139, 170), (168, 149, 138, 166), (154, 155, 156, 157), (161, 160, 159, 158), (154, 157, 161, 158), (155, 154, 158, 159), (156, 155, 159, 160), (157, 156, 160, 161), (135, 131, 162, 164), (130, 165, 162, 131), (138, 145, 167, 166), (150, 169, 167, 145), (139, 144, 171, 170), (151, 173, 171, 144), (140, 143, 175, 174), (152, 177, 175, 143), (165, 163, 164, 162), (167, 169, 168, 166), (171, 173, 172, 170), (175, 177, 176, 174), (142, 141, 146, 153), (143, 140, 147, 152), (144, 139, 148, 151), (145, 138, 149, 150), (178, 179, 180, 181), (185, 184, 183, 182), (178, 181, 185, 182), (179, 178, 182, 183), (180, 179, 183, 184), (181, 180, 184, 185), (190, 186, 187, 191), (197, 198, 188, 192), (192, 188, 189, 193), (219, 221, 186, 190), (209, 189, 188, 198), (219, 190, 191, 220), (193, 189, 209, 202), (232, 233, 208, 203), (228, 229, 207, 204), (224, 225, 206, 205), (193, 202, 197, 192), (232, 203, 196, 230), (228, 204, 195, 226), (224, 205, 194, 222), (210, 211, 212, 213), (217, 216, 215, 214), (210, 213, 217, 214), (211, 210, 214, 215), (212, 211, 215, 216), (213, 212, 216, 217), (191, 187, 218, 220), (186, 221, 218, 187), (194, 201, 223, 222), (206, 225, 223, 201), (195, 200, 227, 226), (207, 229, 227, 200), (196, 199, 231, 230), (208, 233, 231, 199), (221, 219, 220, 218), (223, 225, 224, 222), (227, 229, 228, 226), (231, 233, 232, 230), (198, 197, 202, 209), (199, 196, 203, 208), (200, 195, 204, 207), (201, 194, 205, 206), (234, 235, 236, 237), (241, 240, 239, 238), (234, 237, 241, 238), (235, 234, 238, 239), (236, 235, 239, 240), (237, 236, 240, 241)])
me_cylinder_003.polygons.foreach_set('use_smooth', [1, 1, 1, 1, 1, 1, 1, 1, 1, 1, 1, 1, 1, 1, 1, 1, 1, 1, 1, 1, 1, 1, 1, 1, 1, 1, 1, 1, 1, 1, 1, 1, 1, 1, 1, 1, 1, 1, 1, 1, 1, 1, 1, 1, 1, 1, 1, 1, 1, 1, 1, 1, 1, 1, 1, 1, 1, 1, 1, 1, 1, 1, 1, 1, 1, 1, 1, 1, 1, 1, 1, 1, 1, 1, 1, 1, 1, 1, 1, 1, 1, 1, 1, 1, 1, 1, 1, 1, 1, 1, 1, 1, 1, 1, 1, 1, 1, 1, 1, 1, 1, 1, 1, 1, 1, 1, 1, 1, 1, 1, 1, 1, 1, 1, 1, 1, 1, 1, 1, 1, 1, 1, 1, 1, 1, 1, 1, 1, 1, 1, 0, 0, 0, 0, 0, 0, 0, 0, 0, 0, 0, 0, 0, 0, 0, 0, 0, 0, 0, 0, 0, 0, 0, 0, 0, 0, 0, 0, 0, 0, 0, 0, 0, 0, 0, 0, 0, 0, 0, 0, 0, 0, 0, 0, 0, 0, 0, 0, 0, 0, 0, 0, 0, 0, 0, 0, 0, 0, 0, 0, 0, 0, 0, 0, 0, 0, 0, 0, 0, 0, 0, 0, 0, 0, 0, 0, 0, 0, 0, 0, 0, 0, 0, 0])
me_cylinder_003.use_remesh_preserve_volume = False
me_cylinder_003.use_remesh_preserve_attributes = False
me_cylinder_003.use_mirror_vertex_groups = False
me_cylinder_003.update()
me_cylinder_002 = bpy.data.meshes.new('Cylinder.002')
me_cylinder_002.from_pydata([(-5.37, 1.0, -0.01076), (-5.37, 1.0, 18.99), (-4.988, 0.9239, -0.01076), (-4.988, 0.9239, 18.99), (-4.663, 0.7071, -0.01076), (-4.663, 0.7071, 18.99), (-4.447, 0.3827, -0.01076), (-4.447, 0.3827, 18.99), (-4.37, -4.371e-08, -0.01076), (-4.37, -4.371e-08, 18.99), (-4.447, -0.3827, -0.01076), (-4.447, -0.3827, 18.99), (-4.663, -0.7071, -0.01076), (-4.663, -0.7071, 18.99), (-4.988, -0.9239, -0.01076), (-4.988, -0.9239, 18.99), (-5.37, -1.0, -0.01076), (-5.37, -1.0, 18.99), (-5.753, -0.9239, -0.01076), (-5.753, -0.9239, 18.99), (-6.078, -0.7071, -0.01076), (-6.078, -0.7071, 18.99), (-6.294, -0.3827, -0.01076), (-6.294, -0.3827, 18.99), (-6.37, 1.192e-08, -0.01076), (-6.37, 1.192e-08, 18.99), (-6.294, 0.3827, -0.01076), (-6.294, 0.3827, 18.99), (-6.078, 0.7071, -0.01076), (-6.078, 0.7071, 18.99), (-5.753, 0.9239, -0.01076), (-5.753, 0.9239, 18.99), (-5.37, 3.725e-09, 22.57), (-3.225, 1.0, -0.01076), (-3.225, 1.0, 18.99), (-2.842, 0.9239, -0.01076), (-2.848, 0.9239, 18.93), (-2.518, 0.7071, -0.01076), (-2.528, 0.7071, 18.88), (-2.301, 0.3827, -0.01076), (-2.314, 0.3827, 18.84), (-2.225, -4.371e-08, -0.01076), (-2.239, -2.145e-08, 18.83), (-2.301, -0.3827, -0.01076), (-2.314, -0.3827, 18.84), (-2.518, -0.7071, -0.01076), (-2.528, -0.7071, 18.88), (-2.842, -0.9239, -0.01076), (-2.848, -0.9239, 18.93), (-3.225, -1.0, -0.01076), (-3.225, -1.0, 18.99), (-3.608, -0.9239, -0.01076), (-3.602, -0.9239, 19.06), (-3.932, -0.7071, -0.01076), (-3.922, -0.7071, 19.11), (-4.149, -0.3827, -0.01076), (-4.136, -0.3827, 19.15), (-4.225, 1.192e-08, -0.01076), (-4.211, -1.034e-08, 19.16), (-4.149, 0.3827, -0.01076), (-4.136, 0.3827, 19.15), (-3.932, 0.7071, -0.01076), (-3.922, 0.7071, 19.11), (-3.608, 0.9239, -0.01076), (-3.602, 0.9239, 19.06), (-3.225, 3.725e-09, 22.57), (-1.066, 1.0, -0.01076), (-1.066, 0.922, 18.99), (-0.6837, 0.9239, -0.01076), (-0.7136, 0.8518, 18.99), (-0.3593, 0.7071, -0.01076), (-0.4145, 0.6519, 18.99), (-0.1425, 0.3827, -0.01076), (-0.2146, 0.3528, 18.99), (-0.0664, -4.371e-08, -0.01076), (-0.1444, -3.943e-08, 18.99), (-0.1425, -0.3827, -0.01076), (-0.2146, -0.3528, 18.99), (-0.3593, -0.7071, -0.01076), (-0.4145, -0.6519, 18.99), (-0.6837, -0.9239, -0.01076), (-0.7136, -0.8518, 18.99), (-1.066, -1.0, -0.01076), (-1.066, -0.922, 18.99), (-1.449, -0.9239, -0.01076), (-1.419, -0.8518, 18.99), (-1.774, -0.7071, -0.01076), (-1.718, -0.6519, 18.99), (-1.99, -0.3827, -0.01076), (-1.918, -0.3528, 18.99), (-2.066, 1.192e-08, -0.01076), (-1.988, 1.187e-08, 18.99), (-1.99, 0.3827, -0.01076), (-1.918, 0.3528, 18.99), (-1.774, 0.7071, -0.01076), (-1.718, 0.6519, 18.99), (-1.449, 0.9239, -0.01076), (-1.419, 0.8518, 18.99), (-1.066, 3.725e-09, 22.57), (-1.026, 1.0, 3.114), (-0.6436, 0.9239, 3.114), (-0.3192, 0.7071, 3.114), (-0.1024, 0.3827, 3.114), (-0.02629, -4.371e-08, 3.114), (-0.1024, -0.3827, 3.114), (-0.3192, -0.7071, 3.114), (-0.6436, -0.9239, 3.114), (-1.026, -1.0, 3.114), (-1.409, -0.9239, 3.114), (-1.733, -0.7071, 3.114), (-1.95, -0.3827, 3.114), (-2.026, 1.192e-08, 3.114), (-1.95, 0.3827, 3.114), (-1.733, 0.7071, 3.114), (-1.409, 0.9239, 3.114), (-1.123, 1.0, 16.52), (-0.7398, 0.9239, 16.52), (-0.4154, 0.7071, 16.52), (-0.1986, 0.3827, 16.52), (-0.1225, -4.371e-08, 16.52), (-0.1986, -0.3827, 16.52), (-0.4154, -0.7071, 16.52), (-0.7398, -0.9239, 16.52), (-1.123, -1.0, 16.52), (-1.505, -0.9239, 16.52), (-1.83, -0.7071, 16.52), (-2.046, -0.3827, 16.52), (-2.123, 1.192e-08, 16.52), (-2.046, 0.3827, 16.52), (-1.83, 0.7071, 16.52), (-1.505, 0.9239, 16.52), (-3.125, 1.0, 9.491), (-2.742, 0.9239, 9.491), (-2.418, 0.7071, 9.491), (-2.201, 0.3827, 9.491), (-2.125, -4.371e-08, 9.491), (-2.201, -0.3827, 9.491), (-2.418, -0.7071, 9.491), (-2.742, -0.9239, 9.491), (-3.125, -1.0, 9.491), (-3.507, -0.9239, 9.491), (-3.832, -0.7071, 9.491), (-4.049, -0.3827, 9.491), (-4.125, 1.192e-08, 9.491), (-4.049, 0.3827, 9.491), (-3.832, 0.7071, 9.491), (-3.507, 0.9239, 9.491), (-3.264, 1.0, 17.91), (-2.881, 0.9239, 17.91), (-2.557, 0.7071, 17.91), (-2.34, 0.3827, 17.91), (-2.264, -4.371e-08, 17.91), (-2.34, -0.3827, 17.91), (-2.557, -0.7071, 17.91), (-2.881, -0.9239, 17.91), (-3.264, -1.0, 17.91), (-3.646, -0.9239, 17.91), (-3.971, -0.7071, 17.91), (-4.188, -0.3827, 17.91), (-4.264, 1.192e-08, 17.91), (-4.188, 0.3827, 17.91), (-3.971, 0.7071, 17.91), (-3.646, 0.9239, 17.91), (-5.32, 1.0, 4.427), (-4.938, 0.9239, 4.427), (-4.613, 0.7071, 4.427), (-4.396, 0.3827, 4.427), (-4.32, -4.371e-08, 4.427), (-4.396, -0.3827, 4.427), (-4.613, -0.7071, 4.427), (-4.938, -0.9239, 4.427), (-5.32, -1.0, 4.427), (-5.703, -0.9239, 4.427), (-6.027, -0.7071, 4.427), (-6.244, -0.3827, 4.427), (-6.32, 1.192e-08, 4.427), (-6.244, 0.3827, 4.427), (-6.027, 0.7071, 4.427), (-5.703, 0.9239, 4.427), (-5.403, 1.0, 13.77), (-5.02, 0.9239, 13.77), (-4.695, 0.7071, 13.77), (-4.479, 0.3827, 13.77), (-4.403, -4.371e-08, 13.77), (-4.479, -0.3827, 13.77), (-4.695, -0.7071, 13.77), (-5.02, -0.9239, 13.77), (-5.403, -1.0, 13.77), (-5.785, -0.9239, 13.77), (-6.11, -0.7071, 13.77), (-6.326, -0.3827, 13.77), (-6.403, 1.192e-08, 13.77), (-6.326, 0.3827, 13.77), (-6.11, 0.7071, 13.77), (-5.785, 0.9239, 13.77), (5.386, -1.0, -0.01076), (5.386, -0.85, 19.68), (5.003, -0.9239, -0.01076), (5.06, -0.7853, 19.68), (4.679, -0.7071, -0.01076), (4.785, -0.601, 19.68), (4.462, -0.3827, -0.01076), (4.6, -0.3253, 19.68), (4.386, 1.907e-06, -0.01076), (4.536, 2.025e-06, 19.68), (4.462, 0.3827, -0.01076), (4.6, 0.3253, 19.68), (4.679, 0.7071, -0.01076), (4.785, 0.601, 19.68), (5.003, 0.9239, -0.01076), (5.06, 0.7853, 19.68), (5.386, 1.0, -0.01076), (5.386, 0.85, 19.68), (5.768, 0.9239, -0.01076), (5.711, 0.7853, 19.68), (6.093, 0.7071, -0.01076), (5.987, 0.601, 19.68), (6.31, 0.3827, -0.01076), (6.171, 0.3253, 19.68), (6.386, 4.53e-06, -0.01076), (6.236, 4.255e-06, 19.68), (6.31, -0.3827, -0.01076), (6.171, -0.3253, 19.68), (6.093, -0.7071, -0.01076), (5.987, -0.601, 19.68), (5.768, -0.9239, -0.01076), (5.711, -0.7853, 19.68), (5.386, 3.338e-06, 22.57), (3.24, -1.0, -0.01076), (3.24, -1.0, 18.99), (2.858, -0.9239, -0.01076), (2.858, -0.9239, 18.99), (2.533, -0.7071, -0.01076), (2.533, -0.7071, 18.99), (2.316, -0.3827, -0.01076), (2.316, -0.3827, 18.99), (2.24, -9.537e-07, -0.01076), (2.24, -9.537e-07, 18.99), (2.316, 0.3827, -0.01076), (2.316, 0.3827, 18.99), (2.533, 0.7071, -0.01076), (2.533, 0.7071, 18.99), (2.858, 0.9239, -0.01076), (2.858, 0.9239, 18.99), (3.24, 1.0, -0.01076), (3.24, 1.0, 18.99), (3.623, 0.9239, -0.01076), (3.623, 0.9239, 18.99), (3.947, 0.7071, -0.01076), (3.947, 0.7071, 18.99), (4.164, 0.3827, -0.01076), (4.164, 0.3827, 18.99), (4.24, 1.669e-06, -0.01076), (4.24, 1.669e-06, 18.99), (4.164, -0.3827, -0.01076), (4.164, -0.3827, 18.99), (3.947, -0.7071, -0.01076), (3.947, -0.7071, 18.99), (3.623, -0.9239, -0.01076), (3.623, -0.9239, 18.99), (3.24, 4.768e-07, 22.57), (1.082, -1.0, -0.01076), (1.082, -1.0, 18.99), (0.699, -0.9239, -0.01076), (0.7083, -0.9239, 18.91), (0.3746, -0.7071, -0.01076), (0.3918, -0.7071, 18.84), (0.1578, -0.3827, -0.01076), (0.1803, -0.3827, 18.79), (0.08171, -3.815e-06, -0.01076), (0.106, -3.785e-06, 18.77), (0.1578, 0.3827, -0.01076), (0.1803, 0.3827, 18.79), (0.3746, 0.7071, -0.01076), (0.3918, 0.7071, 18.84), (0.699, 0.9239, -0.01076), (0.7083, 0.9239, 18.91), (1.082, 1.0, -0.01076), (1.082, 1.0, 18.99), (1.464, 0.9239, -0.01076), (1.455, 0.9239, 19.08), (1.789, 0.7071, -0.01076), (1.772, 0.7071, 19.15), (2.006, 0.3827, -0.01076), (1.983, 0.3827, 19.2), (2.082, -1.192e-06, -0.01076), (2.057, -1.222e-06, 19.21), (2.006, -0.3827, -0.01076), (1.983, -0.3827, 19.2), (1.789, -0.7071, -0.01076), (1.772, -0.7071, 19.15), (1.464, -0.9239, -0.01076), (1.455, -0.9239, 19.08), (1.082, -2.384e-06, 22.57), (1.042, -1.0, 3.114), (0.6589, -0.9239, 3.114), (0.3345, -0.7071, 3.114), (0.1177, -0.3827, 3.114), (0.0416, -3.815e-06, 3.114), (0.1177, 0.3827, 3.114), (0.3345, 0.7071, 3.114), (0.6589, 0.9239, 3.114), (1.042, 1.0, 3.114), (1.424, 0.9239, 3.114), (1.749, 0.7071, 3.114), (1.965, 0.3827, 3.114), (2.042, -1.431e-06, 3.114), (1.965, -0.3827, 3.114), (1.749, -0.7071, 3.114), (1.424, -0.9239, 3.114), (1.138, -1.0, 16.52), (0.7551, -0.9239, 16.52), (0.4307, -0.7071, 16.52), (0.214, -0.3827, 16.52), (0.1378, -3.815e-06, 16.52), (0.214, 0.3827, 16.52), (0.4307, 0.7071, 16.52), (0.7551, 0.9239, 16.52), (1.138, 1.0, 16.52), (1.521, 0.9239, 16.52), (1.845, 0.7071, 16.52), (2.062, 0.3827, 16.52), (2.138, -1.192e-06, 16.52), (2.062, -0.3827, 16.52), (1.845, -0.7071, 16.52), (1.521, -0.9239, 16.52), (3.14, -1.0, 9.491), (2.757, -0.9239, 9.491), (2.433, -0.7071, 9.491), (2.216, -0.3827, 9.491), (2.14, -1.192e-06, 9.491), (2.216, 0.3827, 9.491), (2.433, 0.7071, 9.491), (2.757, 0.9239, 9.491), (3.14, 1.0, 9.491), (3.523, 0.9239, 9.491), (3.847, 0.7071, 9.491), (4.064, 0.3827, 9.491), (4.14, 1.431e-06, 9.491), (4.064, -0.3827, 9.491), (3.847, -0.7071, 9.491), (3.523, -0.9239, 9.491), (3.279, -1.0, 17.91), (2.896, -0.9239, 17.91), (2.572, -0.7071, 17.91), (2.355, -0.3827, 17.91), (2.279, -9.537e-07, 17.91), (2.355, 0.3827, 17.91), (2.572, 0.7071, 17.91), (2.896, 0.9239, 17.91), (3.279, 1.0, 17.91), (3.662, 0.9239, 17.91), (3.986, 0.7071, 17.91), (4.203, 0.3827, 17.91), (4.279, 1.907e-06, 17.91), (4.203, -0.3827, 17.91), (3.986, -0.7071, 17.91), (3.662, -0.9239, 17.91), (5.336, -1.0, 4.427), (4.953, -0.9239, 4.427), (4.629, -0.7071, 4.427), (4.412, -0.3827, 4.427), (4.336, 1.907e-06, 4.427), (4.412, 0.3827, 4.427), (4.628, 0.7071, 4.427), (4.953, 0.9239, 4.427), (5.336, 1.0, 4.427), (5.718, 0.9239, 4.427), (6.043, 0.7071, 4.427), (6.259, 0.3827, 4.427), (6.336, 4.53e-06, 4.427), (6.259, -0.3827, 4.427), (6.043, -0.7071, 4.427), (5.718, -0.9239, 4.427), (5.418, -1.0, 13.77), (5.035, -0.9239, 13.77), (4.711, -0.7071, 13.77), (4.494, -0.3827, 13.77), (4.418, 1.907e-06, 13.77), (4.494, 0.3827, 13.77), (4.711, 0.7071, 13.77), (5.035, 0.9239, 13.77), (5.418, 1.0, 13.77), (5.801, 0.9239, 13.77), (6.125, 0.7071, 13.77), (6.342, 0.3827, 13.77), (6.418, 4.768e-06, 13.77), (6.342, -0.3827, 13.77), (6.125, -0.7071, 13.77), (5.801, -0.9239, 13.77), (-4.311, 0.2409, 0.4828), (-4.3, -2.138, 4.777), (-3.958, 0.1582, 0.437), (-3.952, -2.25, 4.771), (-3.7, -0.06775, 0.3118), (-3.7, -2.496, 4.676), (-3.605, -0.3764, 0.1408), (-3.612, -2.812, 4.515), (-3.7, -0.685, -0.03018), (-3.711, -3.113, 4.333), (-3.958, -0.9109, -0.1554), (-3.971, -3.318, 4.178), (-4.311, -0.9936, -0.2012), (-4.322, -3.372, 4.092), (-4.664, -0.9109, -0.1554), (-4.669, -3.261, 4.097), (-4.922, -0.685, -0.03018), (-4.921, -3.014, 4.193), (-5.016, -0.3764, 0.1408), (-5.009, -2.698, 4.353), (-4.922, -0.06775, 0.3118), (-4.91, -2.397, 4.535), (-4.664, 0.1582, 0.437), (-4.651, -2.192, 4.69), (-4.309, -3.983, 6.662), (-2.205, 0.2409, 0.4828), (-2.145, -2.428, 6.526), (-1.852, 0.1582, 0.437), (-1.792, -2.51, 6.48), (-1.594, -0.06775, 0.3118), (-1.534, -2.736, 6.355), (-1.499, -0.3764, 0.1408), (-1.439, -3.045, 6.184), (-1.594, -0.685, -0.03018), (-1.534, -3.354, 6.013), (-1.852, -0.9109, -0.1554), (-1.792, -3.579, 5.888), (-2.205, -0.9936, -0.2012), (-2.145, -3.662, 5.842), (-2.558, -0.9109, -0.1554), (-2.498, -3.579, 5.888), (-2.816, -0.685, -0.03018), (-2.756, -3.354, 6.013), (-2.911, -0.3764, 0.1408), (-2.851, -3.045, 6.184), (-2.816, -0.06775, 0.3118), (-2.756, -2.736, 6.355), (-2.558, 0.1582, 0.437), (-2.498, -2.51, 6.48), (-2.145, -4.203, 8.275), (-0.1212, 0.2409, 0.4828), (-0.3902, -3.756, 5.641), (0.2316, 0.1582, 0.437), (-0.04124, -3.864, 5.63), (0.4899, -0.06775, 0.3118), (0.2117, -4.108, 5.53), (0.5844, -0.3764, 0.1408), (0.3009, -4.423, 5.368), (0.4899, -0.685, -0.03018), (0.2023, -4.725, 5.188), (0.2316, -0.9109, -0.1554), (-0.05752, -4.932, 5.037), (-0.1212, -0.9936, -0.2012), (-0.409, -4.99, 4.956), (-0.4741, -0.9109, -0.1554), (-0.758, -4.883, 4.967), (-0.7324, -0.685, -0.03018), (-1.011, -4.639, 5.067), (-0.8269, -0.3764, 0.1408), (-1.1, -4.324, 5.229), (-0.7324, -0.06775, 0.3118), (-1.002, -4.022, 5.409), (-0.4741, 0.1582, 0.437), (-0.7417, -3.814, 5.56), (-0.3996, -5.532, 7.389), (2.364, 0.2409, 0.4828), (2.288, -3.458, 6.476), (2.717, 0.1582, 0.437), (2.641, -3.54, 6.43), (2.975, -0.06775, 0.3118), (2.899, -3.766, 6.305), (3.069, -0.3764, 0.1408), (2.994, -4.075, 6.134), (2.975, -0.685, -0.03018), (2.899, -4.383, 5.963), (2.717, -0.9109, -0.1554), (2.641, -4.609, 5.838), (2.364, -0.9936, -0.2012), (2.288, -4.692, 5.792), (2.011, -0.9109, -0.1554), (1.935, -4.609, 5.838), (1.753, -0.685, -0.03018), (1.677, -4.383, 5.963), (1.658, -0.3764, 0.1408), (1.583, -4.075, 6.134), (1.753, -0.06775, 0.3118), (1.677, -3.766, 6.305), (2.011, 0.1582, 0.437), (1.935, -3.54, 6.43), (2.288, -5.233, 8.225), (4.269, 0.2409, 0.4828), (4.522, -3.427, 6.589), (4.622, 0.1582, 0.437), (4.862, -3.558, 6.612), (4.881, -0.06775, 0.3118), (5.106, -3.82, 6.537), (4.975, -0.3764, 0.1408), (5.189, -4.141, 6.384), (4.881, -0.685, -0.03018), (5.088, -4.436, 6.193), (4.622, -0.9109, -0.1554), (4.83, -4.625, 6.017), (4.269, -0.9936, -0.2012), (4.485, -4.659, 5.902), (3.917, -0.9109, -0.1554), (4.145, -4.527, 5.879), (3.658, -0.685, -0.03018), (3.901, -4.266, 5.954), (3.564, -0.3764, 0.1408), (3.819, -3.945, 6.107), (3.658, -0.06775, 0.3118), (3.92, -3.65, 6.298), (3.917, 0.1582, 0.437), (4.177, -3.46, 6.474), (4.504, -5.201, 8.336)], [], [(179, 1, 3, 180), (180, 3, 5, 181), (181, 5, 7, 182), (182, 7, 9, 183), (183, 9, 11, 184), (184, 11, 13, 185), (185, 13, 15, 186), (186, 15, 17, 187), (187, 17, 19, 188), (188, 19, 21, 189), (189, 21, 23, 190), (190, 23, 25, 191), (191, 25, 27, 192), (192, 27, 29, 193), (194, 31, 1, 179), (193, 29, 31, 194), (0, 2, 4, 6, 8, 10, 12, 14, 16, 18, 20, 22, 24, 26, 28, 30), (25, 23, 32), (9, 7, 32), (31, 29, 32), (15, 13, 32), (21, 19, 32), (5, 3, 32), (27, 25, 32), (11, 9, 32), (1, 31, 32), (3, 1, 32), (17, 15, 32), (23, 21, 32), (7, 5, 32), (29, 27, 32), (13, 11, 32), (19, 17, 32), (147, 34, 36, 148), (148, 36, 38, 149), (149, 38, 40, 150), (150, 40, 42, 151), (151, 42, 44, 152), (152, 44, 46, 153), (153, 46, 48, 154), (154, 48, 50, 155), (155, 50, 52, 156), (156, 52, 54, 157), (157, 54, 56, 158), (158, 56, 58, 159), (159, 58, 60, 160), (160, 60, 62, 161), (162, 64, 34, 147), (161, 62, 64, 162), (33, 35, 37, 39, 41, 43, 45, 47, 49, 51, 53, 55, 57, 59, 61, 63), (58, 56, 65), (42, 40, 65), (64, 62, 65), (48, 46, 65), (54, 52, 65), (38, 36, 65), (60, 58, 65), (44, 42, 65), (34, 64, 65), (36, 34, 65), (50, 48, 65), (56, 54, 65), (40, 38, 65), (62, 60, 65), (46, 44, 65), (52, 50, 65), (115, 67, 69, 116), (116, 69, 71, 117), (117, 71, 73, 118), (118, 73, 75, 119), (119, 75, 77, 120), (120, 77, 79, 121), (121, 79, 81, 122), (122, 81, 83, 123), (123, 83, 85, 124), (124, 85, 87, 125), (125, 87, 89, 126), (126, 89, 91, 127), (127, 91, 93, 128), (128, 93, 95, 129), (130, 97, 67, 115), (129, 95, 97, 130), (66, 68, 70, 72, 74, 76, 78, 80, 82, 84, 86, 88, 90, 92, 94, 96), (91, 89, 98), (75, 73, 98), (97, 95, 98), (81, 79, 98), (87, 85, 98), (71, 69, 98), (93, 91, 98), (77, 75, 98), (67, 97, 98), (69, 67, 98), (83, 81, 98), (89, 87, 98), (73, 71, 98), (95, 93, 98), (79, 77, 98), (85, 83, 98), (66, 99, 100, 68), (68, 100, 101, 70), (70, 101, 102, 72), (72, 102, 103, 74), (74, 103, 104, 76), (76, 104, 105, 78), (78, 105, 106, 80), (80, 106, 107, 82), (82, 107, 108, 84), (84, 108, 109, 86), (86, 109, 110, 88), (88, 110, 111, 90), (90, 111, 112, 92), (92, 112, 113, 94), (96, 114, 99, 66), (94, 113, 114, 96), (99, 115, 116, 100), (100, 116, 117, 101), (101, 117, 118, 102), (102, 118, 119, 103), (103, 119, 120, 104), (104, 120, 121, 105), (105, 121, 122, 106), (106, 122, 123, 107), (107, 123, 124, 108), (108, 124, 125, 109), (109, 125, 126, 110), (110, 126, 127, 111), (111, 127, 128, 112), (112, 128, 129, 113), (114, 130, 115, 99), (113, 129, 130, 114), (33, 131, 132, 35), (35, 132, 133, 37), (37, 133, 134, 39), (39, 134, 135, 41), (41, 135, 136, 43), (43, 136, 137, 45), (45, 137, 138, 47), (47, 138, 139, 49), (49, 139, 140, 51), (51, 140, 141, 53), (53, 141, 142, 55), (55, 142, 143, 57), (57, 143, 144, 59), (59, 144, 145, 61), (63, 146, 131, 33), (61, 145, 146, 63), (131, 147, 148, 132), (132, 148, 149, 133), (133, 149, 150, 134), (134, 150, 151, 135), (135, 151, 152, 136), (136, 152, 153, 137), (137, 153, 154, 138), (138, 154, 155, 139), (139, 155, 156, 140), (140, 156, 157, 141), (141, 157, 158, 142), (142, 158, 159, 143), (143, 159, 160, 144), (144, 160, 161, 145), (146, 162, 147, 131), (145, 161, 162, 146), (0, 163, 164, 2), (2, 164, 165, 4), (4, 165, 166, 6), (6, 166, 167, 8), (8, 167, 168, 10), (10, 168, 169, 12), (12, 169, 170, 14), (14, 170, 171, 16), (16, 171, 172, 18), (18, 172, 173, 20), (20, 173, 174, 22), (22, 174, 175, 24), (24, 175, 176, 26), (26, 176, 177, 28), (30, 178, 163, 0), (28, 177, 178, 30), (163, 179, 180, 164), (164, 180, 181, 165), (165, 181, 182, 166), (166, 182, 183, 167), (167, 183, 184, 168), (168, 184, 185, 169), (169, 185, 186, 170), (170, 186, 187, 171), (171, 187, 188, 172), (172, 188, 189, 173), (173, 189, 190, 174), (174, 190, 191, 175), (175, 191, 192, 176), (176, 192, 193, 177), (178, 194, 179, 163), (177, 193, 194, 178), (374, 196, 198, 375), (375, 198, 200, 376), (376, 200, 202, 377), (377, 202, 204, 378), (378, 204, 206, 379), (379, 206, 208, 380), (380, 208, 210, 381), (381, 210, 212, 382), (382, 212, 214, 383), (383, 214, 216, 384), (384, 216, 218, 385), (385, 218, 220, 386), (386, 220, 222, 387), (387, 222, 224, 388), (389, 226, 196, 374), (388, 224, 226, 389), (195, 197, 199, 201, 203, 205, 207, 209, 211, 213, 215, 217, 219, 221, 223, 225), (220, 218, 227), (204, 202, 227), (226, 224, 227), (210, 208, 227), (216, 214, 227), (200, 198, 227), (222, 220, 227), (206, 204, 227), (196, 226, 227), (198, 196, 227), (212, 210, 227), (218, 216, 227), (202, 200, 227), (224, 222, 227), (208, 206, 227), (214, 212, 227), (342, 229, 231, 343), (343, 231, 233, 344), (344, 233, 235, 345), (345, 235, 237, 346), (346, 237, 239, 347), (347, 239, 241, 348), (348, 241, 243, 349), (349, 243, 245, 350), (350, 245, 247, 351), (351, 247, 249, 352), (352, 249, 251, 353), (353, 251, 253, 354), (354, 253, 255, 355), (355, 255, 257, 356), (357, 259, 229, 342), (356, 257, 259, 357), (228, 230, 232, 234, 236, 238, 240, 242, 244, 246, 248, 250, 252, 254, 256, 258), (253, 251, 260), (237, 235, 260), (259, 257, 260), (243, 241, 260), (249, 247, 260), (233, 231, 260), (255, 253, 260), (239, 237, 260), (229, 259, 260), (231, 229, 260), (245, 243, 260), (251, 249, 260), (235, 233, 260), (257, 255, 260), (241, 239, 260), (247, 245, 260), (310, 262, 264, 311), (311, 264, 266, 312), (312, 266, 268, 313), (313, 268, 270, 314), (314, 270, 272, 315), (315, 272, 274, 316), (316, 274, 276, 317), (317, 276, 278, 318), (318, 278, 280, 319), (319, 280, 282, 320), (320, 282, 284, 321), (321, 284, 286, 322), (322, 286, 288, 323), (323, 288, 290, 324), (325, 292, 262, 310), (324, 290, 292, 325), (261, 263, 265, 267, 269, 271, 273, 275, 277, 279, 281, 283, 285, 287, 289, 291), (286, 284, 293), (270, 268, 293), (292, 290, 293), (276, 274, 293), (282, 280, 293), (266, 264, 293), (288, 286, 293), (272, 270, 293), (262, 292, 293), (264, 262, 293), (278, 276, 293), (284, 282, 293), (268, 266, 293), (290, 288, 293), (274, 272, 293), (280, 278, 293), (261, 294, 295, 263), (263, 295, 296, 265), (265, 296, 297, 267), (267, 297, 298, 269), (269, 298, 299, 271), (271, 299, 300, 273), (273, 300, 301, 275), (275, 301, 302, 277), (277, 302, 303, 279), (279, 303, 304, 281), (281, 304, 305, 283), (283, 305, 306, 285), (285, 306, 307, 287), (287, 307, 308, 289), (291, 309, 294, 261), (289, 308, 309, 291), (294, 310, 311, 295), (295, 311, 312, 296), (296, 312, 313, 297), (297, 313, 314, 298), (298, 314, 315, 299), (299, 315, 316, 300), (300, 316, 317, 301), (301, 317, 318, 302), (302, 318, 319, 303), (303, 319, 320, 304), (304, 320, 321, 305), (305, 321, 322, 306), (306, 322, 323, 307), (307, 323, 324, 308), (309, 325, 310, 294), (308, 324, 325, 309), (228, 326, 327, 230), (230, 327, 328, 232), (232, 328, 329, 234), (234, 329, 330, 236), (236, 330, 331, 238), (238, 331, 332, 240), (240, 332, 333, 242), (242, 333, 334, 244), (244, 334, 335, 246), (246, 335, 336, 248), (248, 336, 337, 250), (250, 337, 338, 252), (252, 338, 339, 254), (254, 339, 340, 256), (258, 341, 326, 228), (256, 340, 341, 258), (326, 342, 343, 327), (327, 343, 344, 328), (328, 344, 345, 329), (329, 345, 346, 330), (330, 346, 347, 331), (331, 347, 348, 332), (332, 348, 349, 333), (333, 349, 350, 334), (334, 350, 351, 335), (335, 351, 352, 336), (336, 352, 353, 337), (337, 353, 354, 338), (338, 354, 355, 339), (339, 355, 356, 340), (341, 357, 342, 326), (340, 356, 357, 341), (195, 358, 359, 197), (197, 359, 360, 199), (199, 360, 361, 201), (201, 361, 362, 203), (203, 362, 363, 205), (205, 363, 364, 207), (207, 364, 365, 209), (209, 365, 366, 211), (211, 366, 367, 213), (213, 367, 368, 215), (215, 368, 369, 217), (217, 369, 370, 219), (219, 370, 371, 221), (221, 371, 372, 223), (225, 373, 358, 195), (223, 372, 373, 225), (358, 374, 375, 359), (359, 375, 376, 360), (360, 376, 377, 361), (361, 377, 378, 362), (362, 378, 379, 363), (363, 379, 380, 364), (364, 380, 381, 365), (365, 381, 382, 366), (366, 382, 383, 367), (367, 383, 384, 368), (368, 384, 385, 369), (369, 385, 386, 370), (370, 386, 387, 371), (371, 387, 388, 372), (373, 389, 374, 358), (372, 388, 389, 373), (390, 391, 393, 392), (392, 393, 395, 394), (394, 395, 397, 396), (396, 397, 399, 398), (398, 399, 401, 400), (400, 401, 403, 402), (402, 403, 405, 404), (404, 405, 407, 406), (406, 407, 409, 408), (408, 409, 411, 410), (412, 413, 391, 390), (410, 411, 413, 412), (390, 392, 394, 396, 398, 400, 402, 404, 406, 408, 410, 412), (391, 413, 414), (413, 411, 414), (411, 409, 414), (409, 407, 414), (407, 405, 414), (405, 403, 414), (403, 401, 414), (401, 399, 414), (399, 397, 414), (397, 395, 414), (395, 393, 414), (393, 391, 414), (415, 416, 418, 417), (417, 418, 420, 419), (419, 420, 422, 421), (421, 422, 424, 423), (423, 424, 426, 425), (425, 426, 428, 427), (427, 428, 430, 429), (429, 430, 432, 431), (431, 432, 434, 433), (433, 434, 436, 435), (437, 438, 416, 415), (435, 436, 438, 437), (415, 417, 419, 421, 423, 425, 427, 429, 431, 433, 435, 437), (416, 438, 439), (438, 436, 439), (436, 434, 439), (434, 432, 439), (432, 430, 439), (430, 428, 439), (428, 426, 439), (426, 424, 439), (424, 422, 439), (422, 420, 439), (420, 418, 439), (418, 416, 439), (440, 441, 443, 442), (442, 443, 445, 444), (444, 445, 447, 446), (446, 447, 449, 448), (448, 449, 451, 450), (450, 451, 453, 452), (452, 453, 455, 454), (454, 455, 457, 456), (456, 457, 459, 458), (458, 459, 461, 460), (462, 463, 441, 440), (460, 461, 463, 462), (440, 442, 444, 446, 448, 450, 452, 454, 456, 458, 460, 462), (441, 463, 464), (463, 461, 464), (461, 459, 464), (459, 457, 464), (457, 455, 464), (455, 453, 464), (453, 451, 464), (451, 449, 464), (449, 447, 464), (447, 445, 464), (445, 443, 464), (443, 441, 464), (465, 466, 468, 467), (467, 468, 470, 469), (469, 470, 472, 471), (471, 472, 474, 473), (473, 474, 476, 475), (475, 476, 478, 477), (477, 478, 480, 479), (479, 480, 482, 481), (481, 482, 484, 483), (483, 484, 486, 485), (487, 488, 466, 465), (485, 486, 488, 487), (465, 467, 469, 471, 473, 475, 477, 479, 481, 483, 485, 487), (466, 488, 489), (488, 486, 489), (486, 484, 489), (484, 482, 489), (482, 480, 489), (480, 478, 489), (478, 476, 489), (476, 474, 489), (474, 472, 489), (472, 470, 489), (470, 468, 489), (468, 466, 489), (490, 491, 493, 492), (492, 493, 495, 494), (494, 495, 497, 496), (496, 497, 499, 498), (498, 499, 501, 500), (500, 501, 503, 502), (502, 503, 505, 504), (504, 505, 507, 506), (506, 507, 509, 508), (508, 509, 511, 510), (512, 513, 491, 490), (510, 511, 513, 512), (490, 492, 494, 496, 498, 500, 502, 504, 506, 508, 510, 512), (491, 513, 514), (513, 511, 514), (511, 509, 514), (509, 507, 514), (507, 505, 514), (505, 503, 514), (503, 501, 514), (501, 499, 514), (499, 497, 514), (497, 495, 514), (495, 493, 514), (493, 491, 514)])
me_cylinder_002.polygons.foreach_set('use_smooth', [True] * 515)
me_cylinder_002.use_remesh_preserve_volume = False
me_cylinder_002.use_remesh_preserve_attributes = False
me_cylinder_002.use_mirror_vertex_groups = False
me_cylinder_002.update()
me_cylinder = bpy.data.meshes.new('Cylinder')
me_cylinder.from_pydata([(-5.327, 1.0, -0.01076), (-5.327, 1.0, 18.99), (-4.944, 0.9239, -0.01076), (-4.944, 0.9239, 18.99), (-4.62, 0.7071, -0.01076), (-4.62, 0.7071, 18.99), (-4.403, 0.3827, -0.01076), (-4.403, 0.3827, 18.99), (-4.327, -4.371e-08, -0.01076), (-4.327, -4.371e-08, 18.99), (-4.403, -0.3827, -0.01076), (-4.403, -0.3827, 18.99), (-4.62, -0.7071, -0.01076), (-4.62, -0.7071, 18.99), (-4.944, -0.9239, -0.01076), (-4.944, -0.9239, 18.99), (-5.327, -1.0, -0.01076), (-5.327, -1.0, 18.99), (-5.71, -0.9239, -0.01076), (-5.71, -0.9239, 18.99), (-6.034, -0.7071, -0.01076), (-6.034, -0.7071, 18.99), (-6.251, -0.3827, -0.01076), (-6.251, -0.3827, 18.99), (-6.327, 1.192e-08, -0.01076), (-6.327, 1.192e-08, 18.99), (-6.251, 0.3827, -0.01076), (-6.251, 0.3827, 18.99), (-6.034, 0.7071, -0.01076), (-6.034, 0.7071, 18.99), (-5.71, 0.9239, -0.01076), (-5.71, 0.9239, 18.99), (-5.327, 3.725e-09, 22.57), (-3.182, 1.0, -0.01076), (-3.182, 1.0, 18.99), (-2.799, 0.9239, -0.01076), (-2.804, 0.9239, 18.93), (-2.475, 0.7071, -0.01076), (-2.484, 0.7071, 18.88), (-2.258, 0.3827, -0.01076), (-2.271, 0.3827, 18.84), (-2.182, -4.371e-08, -0.01076), (-2.196, -2.145e-08, 18.83), (-2.258, -0.3827, -0.01076), (-2.271, -0.3827, 18.84), (-2.475, -0.7071, -0.01076), (-2.484, -0.7071, 18.88), (-2.799, -0.9239, -0.01076), (-2.804, -0.9239, 18.93), (-3.182, -1.0, -0.01076), (-3.182, -1.0, 18.99), (-3.564, -0.9239, -0.01076), (-3.559, -0.9239, 19.06), (-3.889, -0.7071, -0.01076), (-3.879, -0.7071, 19.11), (-4.106, -0.3827, -0.01076), (-4.093, -0.3827, 19.15), (-4.182, 1.192e-08, -0.01076), (-4.168, -1.034e-08, 19.16), (-4.106, 0.3827, -0.01076), (-4.093, 0.3827, 19.15), (-3.889, 0.7071, -0.01076), (-3.879, 0.7071, 19.11), (-3.564, 0.9239, -0.01076), (-3.559, 0.9239, 19.06), (-3.182, 3.725e-09, 22.57), (-1.023, 1.0, -0.01076), (-1.023, 0.922, 18.99), (-0.6404, 0.9239, -0.01076), (-0.6703, 0.8518, 18.99), (-0.316, 0.7071, -0.01076), (-0.3712, 0.6519, 18.99), (-0.09921, 0.3827, -0.01076), (-0.1713, 0.3528, 18.99), (-0.02309, -4.371e-08, -0.01076), (-0.1011, -3.943e-08, 18.99), (-0.09921, -0.3827, -0.01076), (-0.1713, -0.3528, 18.99), (-0.316, -0.7071, -0.01076), (-0.3712, -0.6519, 18.99), (-0.6404, -0.9239, -0.01076), (-0.6703, -0.8518, 18.99), (-1.023, -1.0, -0.01076), (-1.023, -0.922, 18.99), (-1.406, -0.9239, -0.01076), (-1.376, -0.8518, 18.99), (-1.73, -0.7071, -0.01076), (-1.675, -0.6519, 18.99), (-1.947, -0.3827, -0.01076), (-1.875, -0.3528, 18.99), (-2.023, 1.192e-08, -0.01076), (-1.945, 1.187e-08, 18.99), (-1.947, 0.3827, -0.01076), (-1.875, 0.3528, 18.99), (-1.73, 0.7071, -0.01076), (-1.675, 0.6519, 18.99), (-1.406, 0.9239, -0.01076), (-1.376, 0.8518, 18.99), (-1.023, 3.725e-09, 22.57), (-0.983, 1.0, 3.114), (-0.6003, 0.9239, 3.114), (-0.2759, 0.7071, 3.114), (-0.0591, 0.3827, 3.114), (0.01702, -4.371e-08, 3.114), (-0.0591, -0.3827, 3.114), (-0.2759, -0.7071, 3.114), (-0.6003, -0.9239, 3.114), (-0.983, -1.0, 3.114), (-1.366, -0.9239, 3.114), (-1.69, -0.7071, 3.114), (-1.907, -0.3827, 3.114), (-1.983, 1.192e-08, 3.114), (-1.907, 0.3827, 3.114), (-1.69, 0.7071, 3.114), (-1.366, 0.9239, 3.114), (-1.079, 1.0, 16.52), (-0.6965, 0.9239, 16.52), (-0.3721, 0.7071, 16.52), (-0.1553, 0.3827, 16.52), (-0.0792, -4.371e-08, 16.52), (-0.1553, -0.3827, 16.52), (-0.3721, -0.7071, 16.52), (-0.6965, -0.9239, 16.52), (-1.079, -1.0, 16.52), (-1.462, -0.9239, 16.52), (-1.786, -0.7071, 16.52), (-2.003, -0.3827, 16.52), (-2.079, 1.192e-08, 16.52), (-2.003, 0.3827, 16.52), (-1.786, 0.7071, 16.52), (-1.462, 0.9239, 16.52), (-3.081, 1.0, 9.491), (-2.699, 0.9239, 9.491), (-2.374, 0.7071, 9.491), (-2.158, 0.3827, 9.491), (-2.081, -4.371e-08, 9.491), (-2.158, -0.3827, 9.491), (-2.374, -0.7071, 9.491), (-2.699, -0.9239, 9.491), (-3.081, -1.0, 9.491), (-3.464, -0.9239, 9.491), (-3.789, -0.7071, 9.491), (-4.005, -0.3827, 9.491), (-4.081, 1.192e-08, 9.491), (-4.005, 0.3827, 9.491), (-3.789, 0.7071, 9.491), (-3.464, 0.9239, 9.491), (-3.22, 1.0, 17.91), (-2.838, 0.9239, 17.91), (-2.513, 0.7071, 17.91), (-2.297, 0.3827, 17.91), (-2.22, -4.371e-08, 17.91), (-2.297, -0.3827, 17.91), (-2.513, -0.7071, 17.91), (-2.838, -0.9239, 17.91), (-3.22, -1.0, 17.91), (-3.603, -0.9239, 17.91), (-3.928, -0.7071, 17.91), (-4.144, -0.3827, 17.91), (-4.22, 1.192e-08, 17.91), (-4.144, 0.3827, 17.91), (-3.928, 0.7071, 17.91), (-3.603, 0.9239, 17.91), (-5.277, 1.0, 4.427), (-4.894, 0.9239, 4.427), (-4.57, 0.7071, 4.427), (-4.353, 0.3827, 4.427), (-4.277, -4.371e-08, 4.427), (-4.353, -0.3827, 4.427), (-4.57, -0.7071, 4.427), (-4.894, -0.9239, 4.427), (-5.277, -1.0, 4.427), (-5.66, -0.9239, 4.427), (-5.984, -0.7071, 4.427), (-6.201, -0.3827, 4.427), (-6.277, 1.192e-08, 4.427), (-6.201, 0.3827, 4.427), (-5.984, 0.7071, 4.427), (-5.66, 0.9239, 4.427), (-5.359, 1.0, 13.77), (-4.977, 0.9239, 13.77), (-4.652, 0.7071, 13.77), (-4.435, 0.3827, 13.77), (-4.359, -4.371e-08, 13.77), (-4.435, -0.3827, 13.77), (-4.652, -0.7071, 13.77), (-4.977, -0.9239, 13.77), (-5.359, -1.0, 13.77), (-5.742, -0.9239, 13.77), (-6.066, -0.7071, 13.77), (-6.283, -0.3827, 13.77), (-6.359, 1.192e-08, 13.77), (-6.283, 0.3827, 13.77), (-6.066, 0.7071, 13.77), (-5.742, 0.9239, 13.77), (5.429, -1.0, -0.01076), (5.429, -0.85, 19.68), (5.046, -0.9239, -0.01076), (5.104, -0.7853, 19.68), (4.722, -0.7071, -0.01076), (4.828, -0.601, 19.68), (4.505, -0.3827, -0.01076), (4.644, -0.3253, 19.68), (4.429, 1.907e-06, -0.01076), (4.579, 2.025e-06, 19.68), (4.505, 0.3827, -0.01076), (4.644, 0.3253, 19.68), (4.722, 0.7071, -0.01076), (4.828, 0.601, 19.68), (5.046, 0.9239, -0.01076), (5.104, 0.7853, 19.68), (5.429, 1.0, -0.01076), (5.429, 0.85, 19.68), (5.812, 0.9239, -0.01076), (5.754, 0.7853, 19.68), (6.136, 0.7071, -0.01076), (6.03, 0.601, 19.68), (6.353, 0.3827, -0.01076), (6.214, 0.3253, 19.68), (6.429, 4.53e-06, -0.01076), (6.279, 4.255e-06, 19.68), (6.353, -0.3827, -0.01076), (6.214, -0.3253, 19.68), (6.136, -0.7071, -0.01076), (6.03, -0.601, 19.68), (5.812, -0.9239, -0.01076), (5.754, -0.7853, 19.68), (5.429, 3.338e-06, 22.57), (3.284, -1.0, -0.01076), (3.284, -1.0, 18.99), (2.901, -0.9239, -0.01076), (2.901, -0.9239, 18.99), (2.577, -0.7071, -0.01076), (2.577, -0.7071, 18.99), (2.36, -0.3827, -0.01076), (2.36, -0.3827, 18.99), (2.284, -9.537e-07, -0.01076), (2.284, -9.537e-07, 18.99), (2.36, 0.3827, -0.01076), (2.36, 0.3827, 18.99), (2.577, 0.7071, -0.01076), (2.577, 0.7071, 18.99), (2.901, 0.9239, -0.01076), (2.901, 0.9239, 18.99), (3.284, 1.0, -0.01076), (3.284, 1.0, 18.99), (3.666, 0.9239, -0.01076), (3.666, 0.9239, 18.99), (3.991, 0.7071, -0.01076), (3.991, 0.7071, 18.99), (4.208, 0.3827, -0.01076), (4.208, 0.3827, 18.99), (4.284, 1.669e-06, -0.01076), (4.284, 1.669e-06, 18.99), (4.208, -0.3827, -0.01076), (4.208, -0.3827, 18.99), (3.991, -0.7071, -0.01076), (3.991, -0.7071, 18.99), (3.666, -0.9239, -0.01076), (3.666, -0.9239, 18.99), (3.284, 4.768e-07, 22.57), (1.125, -1.0, -0.01076), (1.125, -1.0, 18.99), (0.7423, -0.9239, -0.01076), (0.7516, -0.9239, 18.91), (0.4179, -0.7071, -0.01076), (0.4351, -0.7071, 18.84), (0.2011, -0.3827, -0.01076), (0.2236, -0.3827, 18.79), (0.125, -3.815e-06, -0.01076), (0.1493, -3.785e-06, 18.77), (0.2011, 0.3827, -0.01076), (0.2236, 0.3827, 18.79), (0.4179, 0.7071, -0.01076), (0.4351, 0.7071, 18.84), (0.7423, 0.9239, -0.01076), (0.7516, 0.9239, 18.91), (1.125, 1.0, -0.01076), (1.125, 1.0, 18.99), (1.508, 0.9239, -0.01076), (1.498, 0.9239, 19.08), (1.832, 0.7071, -0.01076), (1.815, 0.7071, 19.15), (2.049, 0.3827, -0.01076), (2.026, 0.3827, 19.2), (2.125, -1.192e-06, -0.01076), (2.101, -1.222e-06, 19.21), (2.049, -0.3827, -0.01076), (2.026, -0.3827, 19.2), (1.832, -0.7071, -0.01076), (1.815, -0.7071, 19.15), (1.508, -0.9239, -0.01076), (1.498, -0.9239, 19.08), (1.125, -2.384e-06, 22.57), (1.085, -1.0, 3.114), (0.7022, -0.9239, 3.114), (0.3778, -0.7071, 3.114), (0.161, -0.3827, 3.114), (0.08491, -3.815e-06, 3.114), (0.161, 0.3827, 3.114), (0.3778, 0.7071, 3.114), (0.7022, 0.9239, 3.114), (1.085, 1.0, 3.114), (1.468, 0.9239, 3.114), (1.792, 0.7071, 3.114), (2.009, 0.3827, 3.114), (2.085, -1.431e-06, 3.114), (2.009, -0.3827, 3.114), (1.792, -0.7071, 3.114), (1.468, -0.9239, 3.114), (1.181, -1.0, 16.52), (0.7985, -0.9239, 16.52), (0.474, -0.7071, 16.52), (0.2573, -0.3827, 16.52), (0.1811, -3.815e-06, 16.52), (0.2573, 0.3827, 16.52), (0.474, 0.7071, 16.52), (0.7985, 0.9239, 16.52), (1.181, 1.0, 16.52), (1.564, 0.9239, 16.52), (1.888, 0.7071, 16.52), (2.105, 0.3827, 16.52), (2.181, -1.192e-06, 16.52), (2.105, -0.3827, 16.52), (1.888, -0.7071, 16.52), (1.564, -0.9239, 16.52), (3.183, -1.0, 9.491), (2.801, -0.9239, 9.491), (2.476, -0.7071, 9.491), (2.26, -0.3827, 9.491), (2.183, -1.192e-06, 9.491), (2.26, 0.3827, 9.491), (2.476, 0.7071, 9.491), (2.801, 0.9239, 9.491), (3.183, 1.0, 9.491), (3.566, 0.9239, 9.491), (3.89, 0.7071, 9.491), (4.107, 0.3827, 9.491), (4.183, 1.431e-06, 9.491), (4.107, -0.3827, 9.491), (3.89, -0.7071, 9.491), (3.566, -0.9239, 9.491), (3.322, -1.0, 17.91), (2.94, -0.9239, 17.91), (2.615, -0.7071, 17.91), (2.398, -0.3827, 17.91), (2.322, -9.537e-07, 17.91), (2.398, 0.3827, 17.91), (2.615, 0.7071, 17.91), (2.94, 0.9239, 17.91), (3.322, 1.0, 17.91), (3.705, 0.9239, 17.91), (4.029, 0.7071, 17.91), (4.246, 0.3827, 17.91), (4.322, 1.907e-06, 17.91), (4.246, -0.3827, 17.91), (4.029, -0.7071, 17.91), (3.705, -0.9239, 17.91), (5.379, -1.0, 4.427), (4.996, -0.9239, 4.427), (4.672, -0.7071, 4.427), (4.455, -0.3827, 4.427), (4.379, 1.907e-06, 4.427), (4.455, 0.3827, 4.427), (4.672, 0.7071, 4.427), (4.996, 0.9239, 4.427), (5.379, 1.0, 4.427), (5.762, 0.9239, 4.427), (6.086, 0.7071, 4.427), (6.303, 0.3827, 4.427), (6.379, 4.53e-06, 4.427), (6.303, -0.3827, 4.427), (6.086, -0.7071, 4.427), (5.762, -0.9239, 4.427), (5.461, -1.0, 13.77), (5.079, -0.9239, 13.77), (4.754, -0.7071, 13.77), (4.537, -0.3827, 13.77), (4.461, 1.907e-06, 13.77), (4.537, 0.3827, 13.77), (4.754, 0.7071, 13.77), (5.079, 0.9239, 13.77), (5.461, 1.0, 13.77), (5.844, 0.9239, 13.77), (6.168, 0.7071, 13.77), (6.385, 0.3827, 13.77), (6.461, 4.768e-06, 13.77), (6.385, -0.3827, 13.77), (6.168, -0.7071, 13.77), (5.844, -0.9239, 13.77)], [], [(179, 1, 3, 180), (180, 3, 5, 181), (181, 5, 7, 182), (182, 7, 9, 183), (183, 9, 11, 184), (184, 11, 13, 185), (185, 13, 15, 186), (186, 15, 17, 187), (187, 17, 19, 188), (188, 19, 21, 189), (189, 21, 23, 190), (190, 23, 25, 191), (191, 25, 27, 192), (192, 27, 29, 193), (194, 31, 1, 179), (193, 29, 31, 194), (0, 2, 4, 6, 8, 10, 12, 14, 16, 18, 20, 22, 24, 26, 28, 30), (25, 23, 32), (9, 7, 32), (31, 29, 32), (15, 13, 32), (21, 19, 32), (5, 3, 32), (27, 25, 32), (11, 9, 32), (1, 31, 32), (3, 1, 32), (17, 15, 32), (23, 21, 32), (7, 5, 32), (29, 27, 32), (13, 11, 32), (19, 17, 32), (147, 34, 36, 148), (148, 36, 38, 149), (149, 38, 40, 150), (150, 40, 42, 151), (151, 42, 44, 152), (152, 44, 46, 153), (153, 46, 48, 154), (154, 48, 50, 155), (155, 50, 52, 156), (156, 52, 54, 157), (157, 54, 56, 158), (158, 56, 58, 159), (159, 58, 60, 160), (160, 60, 62, 161), (162, 64, 34, 147), (161, 62, 64, 162), (33, 35, 37, 39, 41, 43, 45, 47, 49, 51, 53, 55, 57, 59, 61, 63), (58, 56, 65), (42, 40, 65), (64, 62, 65), (48, 46, 65), (54, 52, 65), (38, 36, 65), (60, 58, 65), (44, 42, 65), (34, 64, 65), (36, 34, 65), (50, 48, 65), (56, 54, 65), (40, 38, 65), (62, 60, 65), (46, 44, 65), (52, 50, 65), (115, 67, 69, 116), (116, 69, 71, 117), (117, 71, 73, 118), (118, 73, 75, 119), (119, 75, 77, 120), (120, 77, 79, 121), (121, 79, 81, 122), (122, 81, 83, 123), (123, 83, 85, 124), (124, 85, 87, 125), (125, 87, 89, 126), (126, 89, 91, 127), (127, 91, 93, 128), (128, 93, 95, 129), (130, 97, 67, 115), (129, 95, 97, 130), (66, 68, 70, 72, 74, 76, 78, 80, 82, 84, 86, 88, 90, 92, 94, 96), (91, 89, 98), (75, 73, 98), (97, 95, 98), (81, 79, 98), (87, 85, 98), (71, 69, 98), (93, 91, 98), (77, 75, 98), (67, 97, 98), (69, 67, 98), (83, 81, 98), (89, 87, 98), (73, 71, 98), (95, 93, 98), (79, 77, 98), (85, 83, 98), (66, 99, 100, 68), (68, 100, 101, 70), (70, 101, 102, 72), (72, 102, 103, 74), (74, 103, 104, 76), (76, 104, 105, 78), (78, 105, 106, 80), (80, 106, 107, 82), (82, 107, 108, 84), (84, 108, 109, 86), (86, 109, 110, 88), (88, 110, 111, 90), (90, 111, 112, 92), (92, 112, 113, 94), (96, 114, 99, 66), (94, 113, 114, 96), (99, 115, 116, 100), (100, 116, 117, 101), (101, 117, 118, 102), (102, 118, 119, 103), (103, 119, 120, 104), (104, 120, 121, 105), (105, 121, 122, 106), (106, 122, 123, 107), (107, 123, 124, 108), (108, 124, 125, 109), (109, 125, 126, 110), (110, 126, 127, 111), (111, 127, 128, 112), (112, 128, 129, 113), (114, 130, 115, 99), (113, 129, 130, 114), (33, 131, 132, 35), (35, 132, 133, 37), (37, 133, 134, 39), (39, 134, 135, 41), (41, 135, 136, 43), (43, 136, 137, 45), (45, 137, 138, 47), (47, 138, 139, 49), (49, 139, 140, 51), (51, 140, 141, 53), (53, 141, 142, 55), (55, 142, 143, 57), (57, 143, 144, 59), (59, 144, 145, 61), (63, 146, 131, 33), (61, 145, 146, 63), (131, 147, 148, 132), (132, 148, 149, 133), (133, 149, 150, 134), (134, 150, 151, 135), (135, 151, 152, 136), (136, 152, 153, 137), (137, 153, 154, 138), (138, 154, 155, 139), (139, 155, 156, 140), (140, 156, 157, 141), (141, 157, 158, 142), (142, 158, 159, 143), (143, 159, 160, 144), (144, 160, 161, 145), (146, 162, 147, 131), (145, 161, 162, 146), (0, 163, 164, 2), (2, 164, 165, 4), (4, 165, 166, 6), (6, 166, 167, 8), (8, 167, 168, 10), (10, 168, 169, 12), (12, 169, 170, 14), (14, 170, 171, 16), (16, 171, 172, 18), (18, 172, 173, 20), (20, 173, 174, 22), (22, 174, 175, 24), (24, 175, 176, 26), (26, 176, 177, 28), (30, 178, 163, 0), (28, 177, 178, 30), (163, 179, 180, 164), (164, 180, 181, 165), (165, 181, 182, 166), (166, 182, 183, 167), (167, 183, 184, 168), (168, 184, 185, 169), (169, 185, 186, 170), (170, 186, 187, 171), (171, 187, 188, 172), (172, 188, 189, 173), (173, 189, 190, 174), (174, 190, 191, 175), (175, 191, 192, 176), (176, 192, 193, 177), (178, 194, 179, 163), (177, 193, 194, 178), (374, 196, 198, 375), (375, 198, 200, 376), (376, 200, 202, 377), (377, 202, 204, 378), (378, 204, 206, 379), (379, 206, 208, 380), (380, 208, 210, 381), (381, 210, 212, 382), (382, 212, 214, 383), (383, 214, 216, 384), (384, 216, 218, 385), (385, 218, 220, 386), (386, 220, 222, 387), (387, 222, 224, 388), (389, 226, 196, 374), (388, 224, 226, 389), (195, 197, 199, 201, 203, 205, 207, 209, 211, 213, 215, 217, 219, 221, 223, 225), (220, 218, 227), (204, 202, 227), (226, 224, 227), (210, 208, 227), (216, 214, 227), (200, 198, 227), (222, 220, 227), (206, 204, 227), (196, 226, 227), (198, 196, 227), (212, 210, 227), (218, 216, 227), (202, 200, 227), (224, 222, 227), (208, 206, 227), (214, 212, 227), (342, 229, 231, 343), (343, 231, 233, 344), (344, 233, 235, 345), (345, 235, 237, 346), (346, 237, 239, 347), (347, 239, 241, 348), (348, 241, 243, 349), (349, 243, 245, 350), (350, 245, 247, 351), (351, 247, 249, 352), (352, 249, 251, 353), (353, 251, 253, 354), (354, 253, 255, 355), (355, 255, 257, 356), (357, 259, 229, 342), (356, 257, 259, 357), (228, 230, 232, 234, 236, 238, 240, 242, 244, 246, 248, 250, 252, 254, 256, 258), (253, 251, 260), (237, 235, 260), (259, 257, 260), (243, 241, 260), (249, 247, 260), (233, 231, 260), (255, 253, 260), (239, 237, 260), (229, 259, 260), (231, 229, 260), (245, 243, 260), (251, 249, 260), (235, 233, 260), (257, 255, 260), (241, 239, 260), (247, 245, 260), (310, 262, 264, 311), (311, 264, 266, 312), (312, 266, 268, 313), (313, 268, 270, 314), (314, 270, 272, 315), (315, 272, 274, 316), (316, 274, 276, 317), (317, 276, 278, 318), (318, 278, 280, 319), (319, 280, 282, 320), (320, 282, 284, 321), (321, 284, 286, 322), (322, 286, 288, 323), (323, 288, 290, 324), (325, 292, 262, 310), (324, 290, 292, 325), (261, 263, 265, 267, 269, 271, 273, 275, 277, 279, 281, 283, 285, 287, 289, 291), (286, 284, 293), (270, 268, 293), (292, 290, 293), (276, 274, 293), (282, 280, 293), (266, 264, 293), (288, 286, 293), (272, 270, 293), (262, 292, 293), (264, 262, 293), (278, 276, 293), (284, 282, 293), (268, 266, 293), (290, 288, 293), (274, 272, 293), (280, 278, 293), (261, 294, 295, 263), (263, 295, 296, 265), (265, 296, 297, 267), (267, 297, 298, 269), (269, 298, 299, 271), (271, 299, 300, 273), (273, 300, 301, 275), (275, 301, 302, 277), (277, 302, 303, 279), (279, 303, 304, 281), (281, 304, 305, 283), (283, 305, 306, 285), (285, 306, 307, 287), (287, 307, 308, 289), (291, 309, 294, 261), (289, 308, 309, 291), (294, 310, 311, 295), (295, 311, 312, 296), (296, 312, 313, 297), (297, 313, 314, 298), (298, 314, 315, 299), (299, 315, 316, 300), (300, 316, 317, 301), (301, 317, 318, 302), (302, 318, 319, 303), (303, 319, 320, 304), (304, 320, 321, 305), (305, 321, 322, 306), (306, 322, 323, 307), (307, 323, 324, 308), (309, 325, 310, 294), (308, 324, 325, 309), (228, 326, 327, 230), (230, 327, 328, 232), (232, 328, 329, 234), (234, 329, 330, 236), (236, 330, 331, 238), (238, 331, 332, 240), (240, 332, 333, 242), (242, 333, 334, 244), (244, 334, 335, 246), (246, 335, 336, 248), (248, 336, 337, 250), (250, 337, 338, 252), (252, 338, 339, 254), (254, 339, 340, 256), (258, 341, 326, 228), (256, 340, 341, 258), (326, 342, 343, 327), (327, 343, 344, 328), (328, 344, 345, 329), (329, 345, 346, 330), (330, 346, 347, 331), (331, 347, 348, 332), (332, 348, 349, 333), (333, 349, 350, 334), (334, 350, 351, 335), (335, 351, 352, 336), (336, 352, 353, 337), (337, 353, 354, 338), (338, 354, 355, 339), (339, 355, 356, 340), (341, 357, 342, 326), (340, 356, 357, 341), (195, 358, 359, 197), (197, 359, 360, 199), (199, 360, 361, 201), (201, 361, 362, 203), (203, 362, 363, 205), (205, 363, 364, 207), (207, 364, 365, 209), (209, 365, 366, 211), (211, 366, 367, 213), (213, 367, 368, 215), (215, 368, 369, 217), (217, 369, 370, 219), (219, 370, 371, 221), (221, 371, 372, 223), (225, 373, 358, 195), (223, 372, 373, 225), (358, 374, 375, 359), (359, 375, 376, 360), (360, 376, 377, 361), (361, 377, 378, 362), (362, 378, 379, 363), (363, 379, 380, 364), (364, 380, 381, 365), (365, 381, 382, 366), (366, 382, 383, 367), (367, 383, 384, 368), (368, 384, 385, 369), (369, 385, 386, 370), (370, 386, 387, 371), (371, 387, 388, 372), (373, 389, 374, 358), (372, 388, 389, 373)])
me_cylinder.polygons.foreach_set('use_smooth', [True] * 390)
me_cylinder.use_remesh_preserve_volume = False
me_cylinder.use_remesh_preserve_attributes = False
me_cylinder.use_mirror_vertex_groups = False
me_cylinder.update()

# ---- objects
ob_palisade_crossed = bpy.data.objects.new('Palisade_crossed', me_cylinder_004)
ob_palisade_door = bpy.data.objects.new('Palisade_Door', me_cylinder_003)
ob_palisade_stright_fortified = bpy.data.objects.new('Palisade_stright_fortified', me_cylinder_002)
ob_palisade_stright = bpy.data.objects.new('Palisade_stright', me_cylinder)
ob_lamp = bpy.data.objects.new('Lamp', light_lamp)
ob_camera = bpy.data.objects.new('Camera', cam_camera)

# ---- transforms, parenting, visibility, modifiers, constraints
ob_palisade_crossed.location = (36.01, 0.0, 0.0)
ob_palisade_crossed.lineart.crease_threshold = 0.0
ob_palisade_door.location = (-28.06, 0.0, 0.0)
ob_palisade_door.lineart.crease_threshold = 0.0
ob_palisade_stright_fortified.location = (19.57, 0.0, 0.0)
ob_palisade_stright_fortified.lineart.crease_threshold = 0.0
ob_palisade_stright.location = (0.0, 0.0, 0.0)
ob_palisade_stright.lineart.crease_threshold = 0.0
ob_lamp.location = (4.076, 1.005, 5.904)
ob_lamp.rotation_euler = (0.6503, 0.05522, 1.866)
ob_lamp.lock_rotations_4d = False
ob_lamp.empty_display_type = 'ARROWS'
ob_lamp.color = (0.0, 0.0, 0.0, 0.0)
ob_lamp.lineart.crease_threshold = 0.0
ob_camera.location = (7.481, -6.508, 5.344)
ob_camera.rotation_euler = (1.109, 0.01082, 0.8149)
ob_camera.lock_rotations_4d = False
ob_camera.empty_display_type = 'ARROWS'
ob_camera.color = (0.0, 0.0, 0.0, 0.0)
ob_camera.display_type = 'WIRE'
ob_camera.lineart.crease_threshold = 0.0

# ---- collection membership
col_collection_1.objects.link(ob_palisade_crossed)
col_collection_1.objects.link(ob_palisade_door)
col_collection_1.objects.link(ob_palisade_stright_fortified)
col_collection_1.objects.link(ob_palisade_stright)
col_collection_1.objects.link(ob_lamp)
col_collection_1.objects.link(ob_camera)

# ---- scene / render settings (as saved in the file)
scene.camera = ob_camera
scene.frame_start = 1; scene.frame_end = 250; scene.frame_set(0)
scene.render.engine = 'BLENDER_EEVEE_NEXT'
scene.render.resolution_percentage = 50
scene.render.dither_intensity = 0.0
scene.cycles.use_denoising = False
scene.cycles.samples = 10
scene.cycles.sampling_pattern = 'TABULATED_SOBOL'
scene.cycles.light_sampling_threshold = 0.0
scene.cycles.use_adaptive_sampling = False
scene.cycles.use_light_tree = False
scene.cycles.blur_glossy = 0.0
scene.cycles.volume_bounces = 1
scene.cycles.pixel_filter_type = 'GAUSSIAN'
scene.cycles.sample_clamp_indirect = 0.0
scene.view_settings.view_transform = 'Standard'
scene.unit_settings.scale_length = 0.1
bpy.context.view_layer.update()
